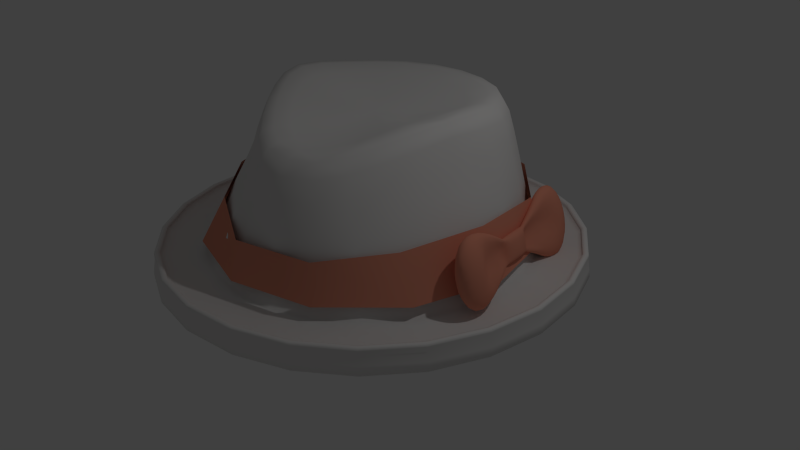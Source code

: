 # Source: hat.blend  (saved by Blender 2.67.0; exported with 4.5.12 LTS)
import bpy
from mathutils import Matrix  # noqa: F401  (used for matrix-valued properties, if any)

bpy.ops.wm.read_factory_settings(use_empty=True)
scene = bpy.context.scene
scene.name = 'Scene'

# ---- collections
col_collection_1 = bpy.data.collections.new('Collection 1'); scene.collection.children.link(col_collection_1)

# ---- materials (node trees are filled in below, after node groups)
mat_material_001 = bpy.data.materials.new('Material.001')
mat_material_001.alpha_threshold = 0.0
mat_material_001.use_transparent_shadow = False
mat_material_001.diffuse_color = (0.8, 0.7867, 0.7761, 1.0)
mat_material_001.roughness = 0.5
mat_material_001.specular_intensity = 0.0
mat_material_001.line_color = (0.0, 0.0, 0.0, 1.0)
mat_material_004 = bpy.data.materials.new('Material.004')
mat_material_004.alpha_threshold = 0.0
mat_material_004.use_transparent_shadow = False
mat_material_004.diffuse_color = (0.8, 0.3, 0.2, 1.0)
mat_material_004.roughness = 0.5
mat_material_004.specular_intensity = 0.0
mat_material_004.line_color = (0.0, 0.0, 0.0, 1.0)
mat_material_003 = bpy.data.materials.new('Material.003')
mat_material_003.alpha_threshold = 0.0
mat_material_003.use_transparent_shadow = False
mat_material_003.diffuse_color = (0.8, 0.3, 0.2, 1.0)
mat_material_003.roughness = 0.5
mat_material_003.specular_intensity = 0.0
mat_material_003.line_color = (0.0, 0.0, 0.0, 1.0)

# ---- material node trees

# ---- world
world_world = bpy.data.worlds.new('World'); scene.world = world_world
world_world.color = (0.05088, 0.05088, 0.05088)
world_world.use_sun_shadow = False
world_world.sun_shadow_jitter_overblur = 0.0
world_world.cycles.sampling_method = 'MANUAL'
world_world.cycles.sample_map_resolution = 256

# ---- cameras
cam_camera = bpy.data.cameras.new('Camera')
cam_camera.clip_end = 100.0
cam_camera.lens = 35.0
cam_camera.sensor_width = 32.0
cam_camera.sensor_height = 18.0
cam_camera.ortho_scale = 7.314
cam_camera.dof.focus_distance = 0.0
cam_camera.dof.aperture_fstop = 128.0

# ---- lights
light_lamp = bpy.data.lights.new('Lamp', 'POINT')
light_lamp.transmission_factor = 0.0
light_lamp.cutoff_distance = 30.0
light_lamp.energy = 100.0
light_lamp.shadow_buffer_clip_start = 1.001
light_lamp.shadow_soft_size = 0.1
light_lamp.shadow_maximum_resolution = 0.006
light_lamp.use_absolute_resolution = True
light_lamp.cycles.use_multiple_importance_sampling = False

# ---- meshes
me_cylinder = bpy.data.meshes.new('Cylinder')
me_cylinder.from_pydata([(1.267, 0.2604, -0.652), (1.294, 0.2651, -0.6781), (1.229, 0.2604, -0.3867), (1.262, 0.122, -0.4599), (1.191, 0.4952, -0.3005), (1.261, 0.4075, -0.4582), (1.263, 0.03731, -0.3256), (1.277, 0.1284, -0.3383), (1.312, 0.1348, -0.3628), (1.33, 0.1335, -0.5344), (1.345, 0.1331, -0.65), (1.298, 0.1244, -0.6284), (1.276, 0.122, -0.5586), (1.263, 0.1244, -0.3827), (1.299, 0.1331, -0.3293), (1.316, 0.1335, -0.4357), (1.347, 0.1348, -0.6085), (1.322, 0.1284, -0.6589), (1.293, 0.6666, -0.783), (1.283, 0.501, -0.7437), (1.176, 0.4901, -0.3709), (1.276, 0.5012, -0.6824), (1.177, 0.4872, -0.4818), (1.238, 0.4968, -0.5681), (1.22, 0.4968, -0.4464), (1.195, 0.4872, -0.6035), (1.228, 0.5012, -0.3499), (1.223, 0.4901, -0.7034), (1.219, 0.501, -0.2895), (1.256, 0.4952, -0.7547), (1.26, -0.1267, -0.4072), (1.37, 0.04929, -0.6549), (1.264, 0.03425, -0.4431), (1.332, 0.0451, -0.5341), (1.313, 0.0451, -0.4052), (1.283, 0.03425, -0.5719), (1.32, 0.04929, -0.3028), (1.313, 0.03731, -0.6777), (1.308, 0.04876, -0.2394), (1.347, 0.04262, -0.732), (1.279, 0.04262, -0.2511), (1.376, 0.04876, -0.7203), (1.231, 0.7905, -0.3926), (1.109, 0.6388, -0.4699), (1.247, 0.6626, -0.6021), (1.208, 0.6602, -0.4106), (1.137, 0.6388, -0.6661), (1.205, 0.6642, -0.2517), (1.183, 0.6435, -0.827), (1.176, 0.6609, -0.1599), (1.235, 0.6516, -0.9097), (1.132, 0.6516, -0.1777), (1.28, 0.6609, -0.8919), (1.107, 0.6435, -0.2912), (1.43, -0.2234, -0.3176), (1.402, -0.1023, -0.5417), (1.362, -0.1048, -0.3467), (1.289, -0.1267, -0.6068), (1.359, -0.1008, -0.185), (1.336, -0.122, -0.7706), (1.328, -0.1043, -0.09172), (1.389, -0.1138, -0.8548), (1.283, -0.1138, -0.1098), (1.434, -0.1043, -0.8367), (1.258, -0.122, -0.2253), (1.447, -0.09844, -0.7257), (1.188, 0.8956, -0.2022), (1.097, 0.7548, -0.7068), (1.198, 0.7897, -0.1877), (1.174, 0.7606, -0.9058), (1.145, 0.7821, -0.08089), (1.239, 0.7706, -1.008), (1.09, 0.7706, -0.1029), (1.273, 0.7821, -0.986), (1.06, 0.7606, -0.2432), (1.303, 0.7921, -0.8457), (1.062, 0.7548, -0.4642), (1.276, 0.7929, -0.6306), (1.372, -0.3394, -0.03328), (1.303, -0.2573, -0.6188), (1.399, -0.2239, -0.1206), (1.358, -0.2518, -0.81), (1.349, -0.2311, -0.01782), (1.419, -0.2422, -0.9081), (1.296, -0.2422, -0.03895), (1.472, -0.2311, -0.887), (1.267, -0.2518, -0.1737), (1.501, -0.2215, -0.7523), (1.27, -0.2573, -0.3859), (1.474, -0.221, -0.5459), (1.124, 0.9472, -0.255), (1.134, 0.865, -0.9035), (1.125, 0.8859, -0.103), (1.197, 0.8747, -1.003), (1.072, 0.8747, -0.1243), (1.25, 0.8859, -0.9813), (1.043, 0.865, -0.2605), (1.279, 0.8956, -0.8452), (1.045, 0.8594, -0.475), (1.277, 0.9012, -0.6307), (1.243, 0.9012, -0.3953), (1.079, 0.8594, -0.7103), (1.367, -0.4323, -0.1797), (1.439, -0.3499, -0.8753), (1.322, -0.3499, -0.05326), (1.489, -0.3394, -0.8553), (1.295, -0.359, -0.1807), (1.516, -0.3303, -0.7279), (1.297, -0.3642, -0.3814), (1.514, -0.3251, -0.5271), (1.483, -0.3251, -0.3069), (1.329, -0.3642, -0.6017), (1.431, -0.3303, -0.1261), (1.381, -0.359, -0.7825), (1.145, 0.9576, -0.559), (1.172, 0.9396, -0.8608), (1.088, 0.9396, -0.2693), (1.208, 0.9472, -0.8465), (1.069, 0.9331, -0.361), (1.228, 0.9537, -0.7548), (1.07, 0.9293, -0.5055), (1.226, 0.9575, -0.6103), (1.204, 0.9575, -0.4518), (1.093, 0.9293, -0.664), (1.166, 0.9537, -0.3218), (1.13, 0.9331, -0.794), (1.429, -0.4631, -0.4448), (1.478, -0.4253, -0.7154), (1.349, -0.4384, -0.2648), (1.496, -0.4193, -0.6303), (1.35, -0.4419, -0.3989), (1.495, -0.4158, -0.4962), (1.474, -0.4158, -0.3491), (1.371, -0.4419, -0.546), (1.439, -0.4193, -0.2283), (1.406, -0.4384, -0.6667), (1.4, -0.4253, -0.1663), (1.445, -0.4323, -0.7287), (1.28, 0.2576, -0.5802), (1.32, 0.2705, -0.6677), (1.338, 0.2752, -0.6236), (1.34, 0.278, -0.5414), (1.323, 0.278, -0.4269), (1.3, 0.2752, -0.3583), (1.273, 0.2705, -0.3354), (1.247, 0.2651, -0.3458), (1.264, 0.2576, -0.4657), (1.268, 0.4025, -0.6797), (1.222, 0.4025, -0.3616), (1.29, 0.4072, -0.6708), (1.209, 0.3984, -0.4056), (1.292, 0.4088, -0.6297), (1.208, 0.3961, -0.4822), (1.275, 0.4075, -0.5562), (1.222, 0.3961, -0.5802), (1.258, 0.4088, -0.3858), (1.243, 0.3984, -0.6495), (1.245, 0.4072, -0.3527), (1.265, 0.1552, -0.5693), (1.292, 0.2587, -0.6261), (1.288, 0.1578, -0.6406), (1.247, 0.3634, -0.6569), (1.28, 0.2625, -0.6665), (1.315, 0.1624, -0.6678), (1.274, 0.3679, -0.684), (1.308, 0.2678, -0.6805), (1.34, 0.1677, -0.6577), (1.354, 0.1716, -0.6143), (1.341, 0.2769, -0.5913), (1.351, 0.1734, -0.5342), (1.335, 0.1734, -0.4236), (1.317, 0.1716, -0.3539), (1.287, 0.2731, -0.3462), (1.293, 0.1677, -0.3284), (1.268, 0.1624, -0.3384), (1.237, 0.2625, -0.3663), (1.251, 0.1578, -0.3802), (1.21, 0.3634, -0.3969), (1.225, 0.2587, -0.4166), (1.249, 0.1552, -0.4587), (1.294, 0.3789, -0.4402), (1.218, 0.4196, -0.5805), (1.24, 0.4219, -0.6562), (1.265, 0.4259, -0.6937), (1.287, 0.4304, -0.685), (1.279, 0.4302, -0.6404), (1.247, 0.4261, -0.5611), (1.234, 0.4261, -0.4654), (1.243, 0.4302, -0.3851), (1.238, 0.4304, -0.34), (1.216, 0.4259, -0.3487), (1.204, 0.4219, -0.4008), (1.204, 0.4196, -0.4848), (1.233, 0.4048, -0.3506), (1.295, 0.4087, -0.6517), (1.213, 0.3958, -0.5318), (1.267, 0.4072, -0.5067), (1.259, 0.4081, -0.4162), (1.281, 0.1008, -0.5566), (1.303, 0.1031, -0.6345), (1.329, 0.1072, -0.6731), (1.351, 0.1118, -0.6642), (1.344, 0.1117, -0.6181), (1.312, 0.1077, -0.5363), (1.298, 0.1077, -0.438), (1.307, 0.1117, -0.3555), (1.301, 0.1118, -0.3093), (1.279, 0.1072, -0.3182), (1.266, 0.1031, -0.3719), (1.267, 0.1008, -0.4583), (1.268, 0.1217, -0.5098), (1.26, 0.1229, -0.4153), (1.269, 0.1262, -0.3582), (1.287, 0.1308, -0.3272), (1.309, 0.1347, -0.3421), (1.313, 0.1342, -0.3933), (1.322, 0.1332, -0.4845), (1.34, 0.1342, -0.5782), (1.35, 0.1347, -0.6308), (1.335, 0.1308, -0.6611), (1.31, 0.1262, -0.6469), (1.287, 0.1229, -0.6001), (1.164, 0.57, -0.6364), (1.202, 0.5738, -0.7681), (1.244, 0.5804, -0.8357), (1.281, 0.588, -0.8211), (1.281, 0.5905, -0.7363), (1.24, 0.5867, -0.5807), (1.214, 0.5861, -0.4214), (1.216, 0.5899, -0.2991), (1.196, 0.588, -0.2223), (1.159, 0.5804, -0.2369), (1.14, 0.5738, -0.3297), (1.141, 0.57, -0.4759), (1.204, 0.4981, -0.2868), (1.182, 0.4925, -0.329), (1.271, 0.4981, -0.7573), (1.287, 0.5025, -0.7174), (1.175, 0.4884, -0.4229), (1.257, 0.4988, -0.6341), (1.184, 0.4869, -0.5434), (1.224, 0.496, -0.5003), (1.223, 0.4988, -0.3988), (1.208, 0.4884, -0.6582), (1.229, 0.5025, -0.31), (1.24, 0.4925, -0.7365), (1.285, -0.05059, -0.5927), (1.325, -0.04656, -0.7318), (1.37, -0.03957, -0.8033), (1.408, -0.0315, -0.7879), (1.409, -0.02869, -0.6978), (1.368, -0.03226, -0.5338), (1.341, -0.03286, -0.3654), (1.341, -0.02929, -0.2356), (1.318, -0.0315, -0.155), (1.28, -0.03957, -0.1704), (1.259, -0.04656, -0.2685), (1.261, -0.05059, -0.4231), (1.261, 0.03542, -0.3807), (1.269, 0.03976, -0.2813), (1.351, 0.04697, -0.6035), (1.381, 0.05042, -0.6924), (1.272, 0.03384, -0.5083), (1.317, 0.04428, -0.4626), (1.315, 0.04697, -0.3544), (1.297, 0.03542, -0.6298), (1.319, 0.05042, -0.2609), (1.33, 0.03976, -0.7127), (1.292, 0.04569, -0.2366), (1.363, 0.04569, -0.7348), (1.115, 0.6988, -0.6903), (1.168, 0.7042, -0.8748), (1.248, 0.7134, -0.9695), (1.278, 0.7241, -0.9492), (1.303, 0.7328, -0.8202), (1.259, 0.7297, -0.6222), (1.21, 0.7261, -0.4042), (1.199, 0.7292, -0.2129), (1.159, 0.7241, -0.1101), (1.108, 0.7134, -0.1305), (1.08, 0.7042, -0.2606), (1.083, 0.6988, -0.4655), (1.292, 0.6647, -0.8471), (1.279, 0.6661, -0.7009), (1.105, 0.6406, -0.375), (1.12, 0.6382, -0.5692), (1.217, 0.6595, -0.5007), (1.208, 0.6625, -0.3286), (1.159, 0.6406, -0.7542), (1.196, 0.6641, -0.1916), (1.21, 0.6472, -0.8803), (1.152, 0.6563, -0.1557), (1.259, 0.6563, -0.9139), (1.116, 0.6472, -0.2237), (1.295, -0.1953, -0.6153), (1.347, -0.1901, -0.796), (1.405, -0.181, -0.8889), (1.455, -0.1705, -0.8689), (1.48, -0.162, -0.7426), (1.436, -0.1652, -0.5487), (1.388, -0.1689, -0.3353), (1.377, -0.1656, -0.1477), (1.338, -0.1705, -0.04687), (1.289, -0.181, -0.06685), (1.261, -0.1901, -0.1943), (1.264, -0.1953, -0.395), (1.272, -0.1274, -0.5082), (1.256, -0.1249, -0.3106), (1.372, -0.1054, -0.4385), (1.433, -0.09887, -0.6422), (1.361, -0.1025, -0.2632), (1.311, -0.1249, -0.6965), (1.349, -0.101, -0.1239), (1.363, -0.1182, -0.8249), (1.304, -0.109, -0.0874), (1.413, -0.109, -0.8591), (1.268, -0.1182, -0.1566), (1.447, -0.1004, -0.791), (1.085, 0.808, -0.714), (1.163, 0.8139, -0.9166), (1.209, 0.8241, -1.021), (1.264, 0.8358, -0.9982), (1.295, 0.846, -0.8554), (1.286, 0.8506, -0.6319), (1.248, 0.85, -0.3862), (1.196, 0.8454, -0.1821), (1.133, 0.8358, -0.07695), (1.078, 0.8241, -0.09934), (1.047, 0.8139, -0.2422), (1.05, 0.808, -0.4671), (1.248, 0.7905, -0.5119), (1.217, 0.7908, -0.2816), (1.076, 0.7541, -0.587), (1.123, 0.7571, -0.8157), (1.174, 0.7869, -0.1183), (1.207, 0.7652, -0.9717), (1.115, 0.7764, -0.07564), (1.248, 0.7764, -1.013), (1.071, 0.7652, -0.1597), (1.292, 0.7875, -0.9292), (1.057, 0.7571, -0.3469), (1.3, 0.7944, -0.7435), (1.313, -0.3135, -0.6151), (1.369, -0.3079, -0.8072), (1.431, -0.2982, -0.9058), (1.484, -0.2871, -0.8846), (1.513, -0.2775, -0.7492), (1.504, -0.2731, -0.5374), (1.468, -0.2738, -0.3045), (1.419, -0.2781, -0.1109), (1.36, -0.2871, -0.01111), (1.307, -0.2982, -0.03234), (1.278, -0.3079, -0.1677), (1.28, -0.3135, -0.3811), (1.417, -0.223, -0.2109), (1.446, -0.2234, -0.4321), (1.328, -0.2552, -0.7234), (1.283, -0.2581, -0.5038), (1.377, -0.2266, -0.05383), (1.389, -0.2474, -0.8733), (1.32, -0.2367, -0.01278), (1.448, -0.2367, -0.9132), (1.278, -0.2474, -0.09351), (1.49, -0.226, -0.8324), (1.264, -0.2552, -0.2732), (1.498, -0.2194, -0.6542), (1.081, 0.9022, -0.6942), (1.129, 0.9071, -0.8636), (1.184, 0.9156, -0.9506), (1.231, 0.9254, -0.9319), (1.256, 0.9339, -0.8125), (1.254, 0.9388, -0.6243), (1.225, 0.9388, -0.4179), (1.176, 0.9339, -0.2485), (1.121, 0.9254, -0.1615), (1.075, 0.9156, -0.1802), (1.049, 0.9071, -0.2996), (1.051, 0.9022, -0.4878), (1.217, 0.8991, -0.2896), (1.156, 0.8912, -0.1382), (1.104, 0.8616, -0.816), (1.166, 0.8695, -0.9674), (1.096, 0.8803, -0.09789), (1.225, 0.8803, -1.008), (1.054, 0.8695, -0.1795), (1.268, 0.8912, -0.9262), (1.04, 0.8616, -0.3611), (1.282, 0.8991, -0.7446), (1.058, 0.8587, -0.5941), (1.263, 0.902, -0.5116), (1.348, -0.4077, -0.5786), (1.393, -0.4031, -0.7357), (1.444, -0.3952, -0.8163), (1.487, -0.3861, -0.799), (1.511, -0.3783, -0.6883), (1.509, -0.3737, -0.5139), (1.482, -0.3737, -0.3225), (1.437, -0.3783, -0.1655), (1.386, -0.3861, -0.08484), (1.343, -0.3952, -0.1022), (1.319, -0.4031, -0.2129), (1.321, -0.4077, -0.3873), (1.345, -0.3447, -0.02851), (1.401, -0.3345, -0.06625), (1.466, -0.3447, -0.8801), (1.41, -0.3548, -0.8423), (1.305, -0.3548, -0.1049), (1.506, -0.3345, -0.8037), (1.292, -0.3622, -0.2748), (1.519, -0.3271, -0.6337), (1.31, -0.3649, -0.4929), (1.502, -0.3244, -0.4157), (1.458, -0.3271, -0.208), (1.353, -0.3622, -0.7006), (1.115, 0.9461, -0.6191), (1.136, 0.9482, -0.6931), (1.16, 0.9519, -0.7311), (1.18, 0.9562, -0.7229), (1.191, 0.9599, -0.6707), (1.19, 0.9621, -0.5886), (1.178, 0.9621, -0.4984), (1.156, 0.9599, -0.4244), (1.132, 0.9562, -0.3865), (1.112, 0.9519, -0.3946), (1.101, 0.9482, -0.4468), (1.102, 0.9461, -0.5289), (1.145, 0.9507, -0.2787), (1.105, 0.9434, -0.2515), (1.151, 0.9361, -0.8371), (1.192, 0.9434, -0.8643), (1.076, 0.9361, -0.3065), (1.22, 0.9507, -0.8093), (1.067, 0.9308, -0.4288), (1.23, 0.956, -0.687), (1.079, 0.9288, -0.5857), (1.217, 0.958, -0.5301), (1.186, 0.956, -0.3806), (1.11, 0.9308, -0.7351), (1.398, -0.462, -0.5019), (1.418, -0.46, -0.5712), (1.44, -0.4565, -0.6068), (1.459, -0.4525, -0.5991), (1.47, -0.449, -0.5503), (1.469, -0.447, -0.4734), (1.457, -0.447, -0.389), (1.437, -0.449, -0.3197), (1.415, -0.4525, -0.2841), (1.396, -0.4565, -0.2918), (1.385, -0.46, -0.3406), (1.386, -0.462, -0.4175), (1.355, -0.4356, -0.2141), (1.382, -0.4288, -0.1631), (1.489, -0.4221, -0.6809), (1.463, -0.4288, -0.7319), (1.347, -0.4406, -0.3277), (1.498, -0.4171, -0.5674), (1.358, -0.4424, -0.4733), (1.487, -0.4153, -0.4217), (1.458, -0.4171, -0.283), (1.387, -0.4406, -0.612), (1.42, -0.4221, -0.1883), (1.425, -0.4356, -0.7067), (1.261, 0.3608, -0.5857), (1.27, 0.2573, -0.5236), (1.299, 0.3732, -0.674), (1.33, 0.2731, -0.6464), (1.313, 0.3771, -0.6307), (1.31, 0.3789, -0.5507), (1.333, 0.2783, -0.4835), (1.312, 0.2769, -0.3818), (1.276, 0.3771, -0.3707), (1.252, 0.3732, -0.3452), (1.259, 0.2678, -0.3329), (1.227, 0.3679, -0.3553), (1.245, 0.3608, -0.4753), (1.255, 0.4003, -0.6678), (1.28, 0.4048, -0.6818), (1.214, 0.4003, -0.3814), (1.206, 0.397, -0.4379), (1.285, 0.4081, -0.5996), (1.232, 0.397, -0.6214), (1.254, 0.4087, -0.3653), (1.256, 0.1549, -0.5147), (1.277, 0.1562, -0.6141), (1.272, 0.3618, -0.6305), (1.301, 0.1599, -0.6561), (1.26, 0.3655, -0.6723), (1.329, 0.165, -0.6702), (1.287, 0.3706, -0.6864), (1.349, 0.17, -0.637), (1.355, 0.1727, -0.5825), (1.313, 0.3782, -0.5989), (1.344, 0.1736, -0.4782), (1.326, 0.1727, -0.3792), (1.306, 0.17, -0.3397), (1.265, 0.3755, -0.3565), (1.28, 0.165, -0.326), (1.259, 0.1599, -0.3588), (1.218, 0.3655, -0.3756), (1.248, 0.1562, -0.4107), (1.207, 0.3618, -0.4274), (1.251, 0.3604, -0.5312), (1.307, 0.3755, -0.6532), (1.303, 0.3791, -0.4948), (1.285, 0.3782, -0.3959), (1.239, 0.3706, -0.3428), (1.21, 0.4193, -0.5332), (1.228, 0.4205, -0.6227), (1.252, 0.4237, -0.6801), (1.277, 0.4281, -0.6958), (1.289, 0.4315, -0.6653), (1.263, 0.4279, -0.6069), (1.236, 0.4253, -0.5112), (1.237, 0.4279, -0.4235), (1.245, 0.4315, -0.3555), (1.226, 0.4281, -0.3379), (1.208, 0.4237, -0.3703), (1.202, 0.4205, -0.4393), (1.272, 0.1005, -0.5081), (1.291, 0.1017, -0.6), (1.316, 0.105, -0.6591), (1.341, 0.1095, -0.6753), (1.354, 0.113, -0.6439), (1.328, 0.1095, -0.5834), (1.301, 0.1069, -0.4851), (1.301, 0.1095, -0.3949), (1.309, 0.113, -0.3252), (1.289, 0.1095, -0.3072), (1.271, 0.105, -0.3405), (1.264, 0.1017, -0.4115), (1.15, 0.5695, -0.5571), (1.182, 0.5714, -0.7084), (1.223, 0.5768, -0.8117), (1.264, 0.5842, -0.8391), (1.288, 0.5906, -0.7855), (1.263, 0.5888, -0.6693), (1.22, 0.5853, -0.4911), (1.215, 0.5879, -0.3609), (1.211, 0.5904, -0.2486), (1.176, 0.5842, -0.2189), (1.147, 0.5768, -0.2745), (1.138, 0.5714, -0.3983), (1.27, -0.05113, -0.5089), (1.303, -0.04904, -0.6688), (1.347, -0.04333, -0.7779), (1.39, -0.03553, -0.807), (1.416, -0.02878, -0.7502), (1.392, -0.0302, -0.6269), (1.348, -0.03358, -0.4396), (1.341, -0.0311, -0.3008), (1.335, -0.02893, -0.1827), (1.297, -0.03553, -0.1513), (1.267, -0.04333, -0.2101), (1.257, -0.04904, -0.341), (1.095, 0.6981, -0.5792), (1.139, 0.7009, -0.7913), (1.218, 0.7084, -0.9359), (1.255, 0.7188, -0.9744), (1.295, 0.729, -0.8968), (1.294, 0.7337, -0.7264), (1.223, 0.7256, -0.513), (1.207, 0.7283, -0.3021), (1.184, 0.7281, -0.1458), (1.131, 0.7188, -0.1052), (1.091, 0.7084, -0.1832), (1.078, 0.7009, -0.3567), (1.276, -0.196, -0.5065), (1.319, -0.1933, -0.7142), (1.376, -0.1859, -0.8559), (1.432, -0.1757, -0.8936), (1.471, -0.1658, -0.8176), (1.471, -0.1612, -0.6507), (1.4, -0.1694, -0.4418), (1.385, -0.1666, -0.2353), (1.363, -0.1667, -0.08185), (1.311, -0.1757, -0.04211), (1.272, -0.1859, -0.1185), (1.259, -0.1933, -0.2884), (1.063, 0.8072, -0.5921), (1.112, 0.8103, -0.8248), (1.196, 0.8186, -0.9836), (1.239, 0.8299, -1.026), (1.283, 0.8413, -0.9404), (1.296, 0.8493, -0.7502), (1.269, 0.8506, -0.508), (1.224, 0.8484, -0.2748), (1.165, 0.8411, -0.1142), (1.103, 0.8299, -0.07161), (1.059, 0.8186, -0.1572), (1.044, 0.8103, -0.3477), (1.293, -0.3142, -0.4995), (1.339, -0.3113, -0.7202), (1.4, -0.3034, -0.8708), (1.459, -0.2927, -0.9109), (1.502, -0.2819, -0.8298), (1.514, -0.2743, -0.6495), (1.487, -0.2732, -0.4199), (1.446, -0.2752, -0.1988), (1.39, -0.2821, -0.04643), (1.331, -0.2927, -0.006046), (1.289, -0.3034, -0.08718), (1.275, -0.3113, -0.2678), (1.063, 0.9015, -0.5922), (1.103, 0.9041, -0.7869), (1.157, 0.911, -0.9197), (1.209, 0.9205, -0.9551), (1.247, 0.93, -0.8835), (1.259, 0.9369, -0.7242), (1.243, 0.9395, -0.5199), (1.202, 0.9369, -0.3252), (1.149, 0.93, -0.1924), (1.096, 0.9205, -0.157), (1.059, 0.911, -0.2286), (1.047, 0.9041, -0.3879), (1.331, -0.4083, -0.4841), (1.369, -0.4059, -0.6646), (1.419, -0.3995, -0.7877), (1.467, -0.3907, -0.8205), (1.502, -0.3819, -0.7541), (1.513, -0.3754, -0.6065), (1.498, -0.3731, -0.417), (1.461, -0.3754, -0.2366), (1.411, -0.3819, -0.1135), (1.362, -0.3907, -0.0807), (1.328, -0.3995, -0.147), (1.316, -0.4059, -0.2947), (1.097, 0.9408, -0.5785), (1.119, 0.9422, -0.6858), (1.149, 0.9461, -0.759), (1.178, 0.9513, -0.7785), (1.199, 0.9565, -0.7391), (1.205, 0.9604, -0.6512), (1.196, 0.9618, -0.5386), (1.174, 0.9604, -0.4313), (1.144, 0.9565, -0.3581), (1.115, 0.9513, -0.3386), (1.095, 0.9461, -0.378), (1.088, 0.9422, -0.4658), (1.38, -0.4576, -0.4646), (1.401, -0.4563, -0.5648), (1.428, -0.4527, -0.6332), (1.455, -0.4479, -0.6514), (1.475, -0.443, -0.6145), (1.481, -0.4394, -0.5325), (1.473, -0.4381, -0.4274), (1.452, -0.4394, -0.3272), (1.424, -0.443, -0.2588), (1.397, -0.4479, -0.2406), (1.378, -0.4527, -0.2774), (1.372, -0.4563, -0.3594), (-1.204, 0.6964, -0.7723), (-1.391, -3.532e-05, -0.7723), (-1.204, -0.6934, -0.7723), (-0.6943, -1.203, -0.7723), (1.208, 0.6964, -0.7723), (0.6981, 1.206, -0.7723), (0.001745, 1.393, -0.7723), (-0.6947, 1.206, -0.7723), (1.117, 0.656, -0.1366), (0.6574, 1.136, -0.1366), (0.001385, 1.312, -0.1366), (-0.6546, 1.136, -0.1366), (-1.135, 0.656, -0.1366), (-1.286, 0.04573, -0.08119), (-1.076, -0.5316, -0.1385), (-0.5973, -1.017, -0.1635), (0.006126, -1.32, -0.2463), (0.6498, -1.152, -0.2464), (1.03, -0.6537, -0.1835), (1.209, -1.872e-05, -0.1119), (0.001746, -1.393, -0.7754), (0.6981, -1.206, -0.7752), (1.205, -0.6964, -0.7723), (1.392, -3.481e-05, -0.7723), (0.9944, -0.3077, 0.2069), (0.7588, -0.8555, 0.1041), (0.3084, -1.173, 0.05657), (-0.2606, -1.07, 0.1196), (-0.7553, -0.6594, 0.2018), (-1.09, -0.1793, 0.2652), (-1.135, 0.3447, 0.2666), (-0.8443, 0.8455, 0.2239), (0.3969, -1.478, -1.223), (1.479, -0.3961, -0.9751), (-1.081, 1.082, -1.223), (-1.477, -0.3959, -0.9751), (1.083, 1.082, -0.9751), (1.083, -1.082, -1.223), (-1.477, 0.3959, -1.223), (-0.3952, -1.478, -0.9751), (1.479, -0.3962, -1.223), (-1.477, -0.396, -1.223), (0.4597, 1.716, -1.227), (0.4597, -1.716, -1.227), (-1.256, 1.256, -1.227), (0.459, 1.713, -0.8947), (0.459, -1.713, -0.8947), (-1.254, 1.254, -0.8948), (1.256, -1.256, -1.227), (-1.715, 0.4595, -1.227), (1.222, 1.222, -0.9011), (-0.4472, -1.669, -0.9012), (-0.4472, 1.669, -0.9012), (1.716, -0.4599, -1.227), (0.3969, -1.478, -0.9751), (-0.3952, -1.478, -1.223), (-1.081, -1.082, -0.9751), (-1.081, -1.082, -1.223), (1.479, 0.3961, -0.9751), (1.479, 0.3962, -1.223), (-1.477, 0.3959, -0.9751), (1.083, -1.082, -0.9751), (-0.4623, 1.725, -1.082), (-1.725, 0.4622, -1.082), (-1.263, -1.263, -1.082), (0.4624, -1.726, -1.082), (1.726, -0.4624, -1.082), (1.263, 1.263, -1.082), (0.4623, 1.725, -1.082), (-1.263, 1.263, -1.082), (-1.725, -0.4622, -1.082), (-0.4623, -1.725, -1.082), (1.263, -1.263, -1.082), (1.726, 0.4624, -1.082), (1.254, -1.254, -0.8947), (-1.712, 0.4588, -0.8948), (-0.4597, 1.715, -1.227), (-0.4597, -1.715, -1.227), (1.256, 1.256, -1.227), (0.4473, 1.669, -0.9012), (0.4473, -1.669, -0.9012), (-1.256, -1.256, -1.227), (1.716, 0.4599, -1.227), (-1.222, 1.222, -0.9012), (1.713, -0.4591, -0.8947), (-1.715, -0.4595, -1.227), (1.235, 1.235, -0.856), (-0.4521, -1.687, -0.856), (-0.4521, 1.687, -0.856), (0.4521, 1.687, -0.856), (0.4521, -1.687, -0.856), (-1.235, 1.235, -0.8561), (-1.235, -1.235, -0.8561), (1.688, 0.4523, -0.856), (-1.687, -0.4519, -0.8561), (1.688, -0.4523, -0.856), (-1.687, 0.4519, -0.8561), (1.235, -1.235, -0.856), (-1.222, -1.222, -0.9012), (1.67, 0.4475, -0.9011), (-0.4589, 1.713, -0.8947), (-0.4589, -1.713, -0.8947), (1.254, 1.254, -0.8947), (-1.668, -0.4471, -0.9012), (1.67, -0.4475, -0.9011), (-1.254, -1.254, -0.8948), (1.713, 0.4591, -0.8947), (-1.668, 0.447, -0.9012), (1.222, -1.222, -0.9011), (-1.712, -0.4588, -0.8948), (1.272, -0.3406, -0.8811), (0.9316, -0.9305, -0.8818), (0.3423, -1.271, -0.8825), (-0.3388, -1.271, -0.8818), (-0.9287, -0.929, -0.8811), (-1.269, -0.3399, -0.8811), (-1.269, 0.3405, -0.8811), (0.8479, -0.2852, 0.8232), (0.7571, 0.7831, 0.8506), (0.2874, 1.07, 0.8472), (0.8306, 0.8455, 0.224), (0.6536, -0.7866, 0.6673), (0.9348, 0.2867, 0.8815), (0.3106, 1.155, 0.2239), (-0.8381, 0.2258, 1.133), (-0.7862, -0.1577, 1.133), (-0.6348, 0.6438, 1.074), (0.3895, -0.3852, 0.8763), (-0.09598, 0.5275, 0.9522), (0.1897, -0.5483, 0.8274), (-0.06101, -0.5347, 0.8775), (0.1867, 0.5275, 0.9486), (-0.2852, -0.3557, 0.9435), (0.4303, 0.3862, 0.952), (-0.4454, -0.1477, 0.9907), (0.5349, 0.1413, 0.9745), (-0.4691, 0.1147, 0.9907), (0.4942, -0.1413, 0.957), (-0.3408, 0.3819, 0.9552), (0.07139, -0.01715, 0.8873), (1.06, 0.3095, 0.243), (-0.3083, 1.155, 0.2239), (0.3969, 1.478, -1.223), (-0.2859, 1.07, 0.8497), (-0.3952, 1.478, -0.9751), (0.3969, 1.478, -0.9751), (-1.081, 1.082, -0.9751), (-0.3952, 1.478, -1.223), (1.083, 1.082, -1.223), (1.272, 0.3405, -0.8811), (-0.9288, 0.9305, -0.8811), (-0.7823, 0.783, 0.8513), (-0.6616, -0.5443, 0.8161), (0.2775, -1.07, 0.5973), (-0.9736, -0.1344, 0.9133), (-0.2191, -0.9469, 0.6905), (0.3423, 1.271, -0.8811), (0.9322, 0.9305, -0.8811), (-0.3389, 1.271, -0.8811), (0.5468, -0.6438, 0.8956), (-0.224, 0.8854, 1.069), (0.2416, -0.8819, 0.8188), (-0.1639, -0.7984, 0.9137), (0.2505, 0.8854, 1.063), (-0.5287, -0.4738, 1.042), (0.6409, 0.6482, 1.067), (0.7839, 0.2372, 1.099), (-1.034, 0.3181, 0.9143), (0.7046, -0.2371, 1.048), (1.183, -0.3302, -0.4499), (0.8763, -0.9066, -0.4835), (0.3315, -1.24, -0.4996), (-0.3139, -1.206, -0.4787), (-0.8736, -0.8424, -0.4516), (-1.212, -0.2884, -0.4314), (-1.227, 0.3419, -0.431), (-0.902, 0.9035, -0.4445), (0.9, 0.9035, -0.4445), (0.3322, 1.234, -0.4445), (1.205, 0.3307, -0.4385), (-0.3292, 1.234, -0.4445), (0.299, 1.112, 0.5585), (0.9699, 0.9684, -0.9674), (0.7937, 0.8144, 0.5594), (1.324, 0.3544, -0.9674), (0.9905, 0.2981, 0.5849), (1.317, -3.398e-05, -0.8811), (1.324, -0.3545, -0.9674), (0.9074, -0.296, 0.5367), (1.141, -0.6584, -0.8812), (0.9697, -0.9684, -0.9676), (0.701, -0.8246, 0.4021), (0.6599, -1.14, -0.8823), (0.3559, -1.323, -0.9677), (0.2945, -1.129, 0.3405), (0.00173, -1.317, -0.8824), (-0.3529, -1.323, -0.9676), (-0.236, -1.003, 0.4224), (-0.6565, -1.139, -0.8813), (-0.9668, -0.9679, -0.9674), (-0.7002, -0.5817, 0.5302), (-1.139, -0.6571, -0.8811), (-1.321, -0.3543, -0.9674), (-1.028, -0.1389, 0.6136), (-1.315, 0.0001529, -0.8811), (-1.321, 0.3544, -0.9674), (-1.085, 0.3388, 0.6151), (-1.139, 0.6583, -0.8811), (-0.8134, 0.8143, 0.5596), (-0.2971, 1.112, 0.5592), (1.273, 0.3405, -1.22), (1.273, -0.3406, -1.22), (0.9322, -0.9305, -1.22), (0.3423, -1.271, -1.22), (-0.3389, -1.271, -1.22), (-0.9288, -0.9305, -1.22), (-1.269, -0.3406, -1.22), (-1.269, 0.3405, -1.22), (-0.9288, 0.9305, -1.22), (0.7664, 1.326, -0.9751), (1.327, 0.7657, -0.9751), (0.7665, -1.326, -1.223), (-1.325, 0.7654, -1.223), (0.0008249, -1.531, -0.9751), (-0.7646, -1.326, -0.9751), (1.327, -0.7658, -1.223), (1.532, -2.178e-05, -1.223), (-1.53, -2.236e-05, -1.223), (-1.325, -0.7654, -1.223), (0.4368, 1.629, -0.9408), (1.193, 1.193, -0.9408), (1.63, 0.4367, -0.9407), (1.63, -0.4367, -0.9407), (1.193, -1.193, -0.9408), (0.4368, -1.629, -0.9408), (-0.4363, -1.629, -0.9408), (-1.192, -1.192, -0.9408), (-1.628, -0.4364, -0.9408), (-1.628, 0.4363, -0.9408), (-1.192, 1.192, -0.9408), (-0.4363, 1.629, -0.9408), (0.4399, 1.641, -1.225), (1.202, 1.202, -1.225), (1.642, 0.4399, -1.225), (1.642, -0.4399, -1.225), (1.202, -1.202, -1.225), (0.4399, -1.641, -1.225), (-0.4395, -1.641, -1.225), (-1.201, -1.201, -1.225), (-1.64, -0.4396, -1.225), (-1.64, 0.4395, -1.225), (-1.201, 1.201, -1.225), (-0.4395, 1.641, -1.225), (-0.8644, -1.497, -0.9012), (0.8888, -1.539, -1.227), (-1.539, 0.8883, -1.227), (-1.776, -7.741e-06, -1.227), (0.8873, -1.537, -0.8947), (-1.536, 0.887, -0.8948), (-1.774, -2.898e-06, -0.8948), (-4.604e-05, 1.729, -0.9012), (0.8647, 1.498, -0.9011), (0.8647, -1.498, -0.9011), (1.54, -0.889, -1.227), (1.778, -7.153e-06, -1.227), (-1.53, -2.234e-05, -0.9751), (-1.325, -0.7653, -0.9751), (-0.7647, 1.326, -1.223), (1.327, -0.7657, -0.9751), (1.532, -2.176e-05, -0.975), (0.0008247, -1.531, -1.223), (-1.325, 0.7653, -0.9751), (0.7664, -1.326, -0.9751), (-0.7647, -1.326, -1.223), (1.327, 0.7658, -1.223), (0.4587, 1.712, -0.9623), (1.253, 1.253, -0.9623), (1.712, 0.4588, -0.9623), (1.712, -0.4588, -0.9623), (1.253, -1.253, -0.9623), (0.4587, -1.712, -0.9623), (-0.4587, -1.712, -0.9623), (-1.253, -1.253, -0.9623), (-1.712, -0.4586, -0.9623), (-1.712, 0.4586, -0.9623), (-1.253, 1.253, -0.9623), (-0.4587, 1.712, -0.9623), (0.4645, 1.733, -1.191), (1.269, 1.269, -1.191), (1.734, 0.4646, -1.191), (1.734, -0.4646, -1.191), (1.269, -1.269, -1.191), (0.4645, -1.733, -1.191), (-0.4644, -1.733, -1.191), (-1.269, -1.269, -1.191), (-1.733, -0.4643, -1.191), (-1.733, 0.4643, -1.191), (-1.269, 1.268, -1.191), (-0.4644, 1.733, -1.191), (-3.725e-08, 1.787, -1.082), (-0.8935, 1.548, -1.082), (-1.547, 0.8934, -1.082), (-1.787, -3.822e-06, -1.082), (-1.547, -0.8934, -1.082), (-0.8935, -1.548, -1.082), (3.651e-07, -1.787, -1.082), (0.8938, -1.548, -1.082), (1.548, -0.8939, -1.082), (1.788, -3.166e-06, -1.082), (1.548, 0.8939, -1.082), (0.8938, 1.548, -1.082), (-4.564e-05, -1.729, -0.9012), (-0.8885, 1.539, -1.227), (-3.226e-05, -1.777, -1.227), (-3.267e-05, 1.777, -1.227), (0.8888, 1.539, -1.227), (-1.497, 0.8642, -0.9012), (-0.8644, 1.497, -0.9012), (-0.8885, -1.539, -1.227), (1.54, 0.889, -1.227), (1.537, -0.8874, -0.8947), (1.775, -2.235e-06, -0.8947), (-1.539, -0.8883, -1.227), (0.4464, 1.666, -0.8687), (1.22, 1.22, -0.8687), (1.667, 0.4466, -0.8687), (1.667, -0.4466, -0.8687), (1.22, -1.22, -0.8687), (0.4464, -1.666, -0.8687), (-0.4464, -1.666, -0.8688), (-1.219, -1.219, -0.8688), (-1.665, -0.4462, -0.8688), (-1.665, 0.4462, -0.8688), (-1.219, 1.219, -0.8688), (-0.4464, 1.666, -0.8688), (-0.8738, -1.513, -0.8561), (-1.438e-05, 1.748, -0.856), (0.8741, 1.514, -0.856), (0.8741, -1.514, -0.856), (-1.398e-05, -1.748, -0.856), (-1.513, 0.8736, -0.8561), (-0.8738, 1.513, -0.8561), (0.4584, 1.711, -0.8643), (1.252, 1.252, -0.8642), (1.711, 0.4585, -0.8642), (1.711, -0.4585, -0.8642), (1.252, -1.252, -0.8642), (0.4584, -1.711, -0.8643), (-0.4583, -1.71, -0.8643), (-1.252, -1.252, -0.8643), (-1.71, -0.4582, -0.8643), (-1.71, 0.4582, -0.8643), (-1.252, 1.252, -0.8643), (-0.4583, 1.71, -0.8643), (1.514, 0.8742, -0.856), (-1.513, -0.8736, -0.8561), (1.748, -4.984e-06, -0.856), (-1.747, -5.603e-06, -0.8561), (1.514, -0.8742, -0.856), (1.498, 0.8649, -0.9011), (-0.887, 1.536, -0.8947), (6.303e-06, -1.774, -0.8947), (5.901e-06, 1.774, -0.8947), (0.8873, 1.537, -0.8947), (-1.497, -0.8642, -0.9012), (1.73, -8.322e-06, -0.9011), (-0.887, -1.536, -0.8947), (1.537, 0.8873, -0.8947), (-1.728, -8.896e-06, -0.9012), (1.498, -0.8649, -0.9011), (-1.536, -0.887, -0.8948), (1.054, 0.0004482, 0.2435), (0.8929, -0.5984, 0.1536), (0.5709, -1.055, 0.0684), (0.01617, -1.186, 0.07239), (-0.5188, -0.8773, 0.1716), (-0.9517, -0.4242, 0.2273), (-1.155, 0.0766, 0.2876), (-1.03, 0.607, 0.2346), (-0.597, 1.036, 0.2239), (1.249, -0.338, -0.7105), (0.9174, -0.9245, -0.7198), (0.3396, -1.263, -0.7247), (-0.3325, -1.254, -0.7186), (-0.9149, -0.9066, -0.7109), (-1.255, -0.3266, -0.7058), (-1.259, 0.3409, -0.7057), (-0.9221, 0.9237, -0.7091), (0.2723, 1.002, 1.034), (0.7098, 0.7337, 1.039), (0.8728, 0.2686, 1.073), (0.7892, -0.268, 1.012), (0.6058, -0.7301, 0.8488), (0.0007287, 1.108, 0.8485), (-1.04, 0.0774, 0.9452), (-0.4464, -0.7512, 0.7677), (0.5032, -0.9655, 0.614), (0.8917, 0.0002831, 0.8831), (0.7586, -0.5532, 0.742), (0.5481, 0.9597, 0.8473), (0.893, 0.5541, 0.8607), (-0.3529, 1.323, -0.9674), (0.3423, 1.271, -1.22), (0.001707, 1.317, -0.8811), (0.3398, 1.262, -0.7091), (0.9241, 0.9237, -0.7091), (0.001152, 1.196, 0.2239), (0.3559, 1.323, -0.9674), (-0.7298, 0.7325, 1.042), (-0.84, 0.009896, 1.162), (0.2219, 0.7251, 1.009), (0.5484, 0.5308, 1.012), (0.6704, 0.1943, 1.04), (0.6032, -0.1943, 1.006), (0.4753, -0.5285, 0.8806), (0.2199, -0.738, 0.8101), (-0.1171, -0.6832, 0.8908), (-0.4166, -0.4176, 0.9982), (-0.6325, -0.1601, 1.07), (-0.6735, 0.1659, 1.07), (-0.5032, 0.5244, 1.02), (-0.1667, 0.7251, 1.016), (-0.4453, 0.7932, 1.072), (0.03193, -0.8952, 0.8424), (-0.681, -0.3085, 1.082), (-0.9014, -0.147, 1.106), (-0.7724, 0.4503, 1.089), (0.1386, 0.2832, 0.901), (0.2751, 0.2062, 0.9047), (0.3457, 0.07275, 0.9182), (0.332, -0.08133, 0.9137), (0.2636, -0.2145, 0.8796), (0.1429, -0.3092, 0.8575), (0.00246, -0.3228, 0.8758), (-0.1255, -0.2386, 0.8994), (-0.2142, -0.1052, 0.9215), (-0.2219, 0.05824, 0.9215), (-0.1489, 0.2051, 0.9026), (-0.01545, 0.2832, 0.9019), (0.4465, -0.273, 0.9195), (0.3088, -0.4772, 0.841), (-0.2279, 0.4722, 0.9538), (0.04537, 0.5464, 0.9504), (0.05794, -0.5752, 0.8385), (0.534, -9.239e-08, 0.9544), (-0.1733, -0.4529, 0.9206), (0.3183, 0.4732, 0.9485), (-0.381, -0.2512, 0.9617), (0.5075, 0.2732, 0.9603), (-0.4756, -0.03065, 1.008), (-0.4246, 0.2612, 0.9647), (-0.9595, 0.2809, 1.106), (-0.5533, 0.9597, 0.8507), (1.142, 0.6583, -0.8811), (-0.9668, 0.9683, -0.9674), (-0.6566, 1.14, -0.8811), (0.9322, 0.9305, -1.22), (-0.3389, 1.271, -1.22), (-0.7646, 1.326, -0.9751), (0.0008245, 1.531, -0.9751), (0.0008243, 1.531, -1.223), (0.7665, 1.326, -1.223), (0.5953, 1.036, 0.2239), (0.9933, 0.5982, 0.2288), (1.255, 0.3381, -0.7076), (-0.3365, 1.262, -0.7091), (0.2593, -0.9893, 0.7742), (-0.1988, -0.8848, 0.8717), (-0.6131, -0.5181, 1.005), (-0.2648, 1.002, 1.039), (-0.9501, 0.5618, 0.8674), (-0.8442, -0.3356, 0.8573), (0.02173, -1.073, 0.6213), (0.6601, 1.14, -0.8811), (0.6306, -0.4573, 0.9721), (0.4262, -0.7881, 0.8381), (0.01323, 0.9172, 1.066), (-0.3496, -0.6413, 0.9934), (0.4667, 0.7943, 1.062), (0.7706, 3.338e-05, 1.059), (0.7532, 0.4586, 1.079), (1.233, 0.0001191, -0.4383), (1.061, -0.6393, -0.4671), (0.6316, -1.113, -0.4956), (0.006331, -1.275, -0.4944), (-0.6127, -1.055, -0.4614), (-1.079, -0.5822, -0.4435), (-1.264, 0.02455, -0.4243), (-1.104, 0.642, -0.4412), (-0.6377, 1.107, -0.4445), (0.001531, 1.278, -0.4445), (0.6395, 1.107, -0.4445), (1.095, 0.6392, -0.443), (1.092, -0.3193, -0.133), (0.8196, -0.882, -0.2), (0.3204, -1.208, -0.2312), (-0.2882, -1.141, -0.19), (-0.8165, -0.7541, -0.1363), (-1.153, -0.2357, -0.09526), (-1.182, 0.3432, -0.09435), (-0.8741, 0.8755, -0.122), (0.8665, 0.8755, -0.122), (0.3218, 1.196, -0.122), (1.135, 0.3204, -0.1096), (-0.3191, 1.196, -0.122), (0.0009449, 1.152, 0.5589), (0.6867, 1.187, -0.9674), (0.5717, 0.998, 0.5586), (1.188, 0.6852, -0.9674), (0.9412, 0.5762, 0.5664), (1.372, -3.093e-05, -0.9674), (0.9184, -1.774e-07, 0.6502), (1.188, -0.6852, -0.9674), (0.8142, -0.5762, 0.4668), (0.6866, -1.187, -0.9677), (0.5378, -1.017, 0.3557), (0.001493, -1.37, -0.9677), (0.0202, -1.133, 0.3612), (-0.6836, -1.186, -0.9674), (-0.4756, -0.7982, 0.49), (-1.185, -0.6848, -0.9674), (-0.8907, -0.3597, 0.5642), (-1.369, 1.535e-05, -0.9674), (-1.097, 0.09072, 0.6425), (-1.185, 0.6851, -0.9674), (-0.9904, 0.5863, 0.5735), (-0.5752, 0.998, 0.5594), (1.142, 0.6583, -1.22), (1.318, -3.398e-05, -1.22), (1.142, -0.6584, -1.22), (0.6601, -1.14, -1.22), (0.001708, -1.317, -1.22), (-0.6566, -1.14, -1.22), (-1.139, -0.6584, -1.22), (-1.315, -3.456e-05, -1.22), (-1.139, 0.6583, -1.22), (-0.6566, 1.14, -1.22), (0.0001655, 1.688, -0.9408), (0.8442, 1.462, -0.9408), (1.462, 0.8441, -0.9407), (1.689, -1.229e-05, -0.9407), (1.462, -0.8442, -0.9407), (0.8442, -1.462, -0.9408), (0.0001659, -1.688, -0.9408), (-0.8435, -1.461, -0.9408), (-1.461, -0.8435, -0.9408), (-1.687, -1.286e-05, -0.9408), (-1.461, 0.8435, -0.9408), (-0.8435, 1.461, -0.9408), (0.0001686, 1.7, -1.225), (0.8504, 1.473, -1.225), (1.473, 0.8503, -1.225), (1.701, -1.202e-05, -1.225), (1.473, -0.8503, -1.225), (0.8504, -1.473, -1.225), (0.000169, -1.7, -1.225), (-0.8496, -1.472, -1.225), (-1.472, -0.8497, -1.225), (-1.699, -1.26e-05, -1.225), (-1.472, 0.8497, -1.225), (-0.8496, 1.472, -1.225), (4.807e-06, 1.773, -0.9623), (0.8868, 1.536, -0.9623), (1.536, 0.8869, -0.9623), (1.774, -2.162e-06, -0.9623), (1.536, -0.8869, -0.9623), (0.8868, -1.536, -0.9623), (5.211e-06, -1.773, -0.9623), (-0.8866, -1.536, -0.9623), (-1.535, -0.8865, -0.9623), (-1.773, -2.83e-06, -0.9623), (-1.535, 0.8865, -0.9623), (-0.8866, 1.536, -0.9623), (-1.157e-05, 1.795, -1.191), (0.8979, 1.555, -1.191), (1.555, 0.898, -1.191), (1.796, -4.936e-06, -1.191), (1.555, -0.8981, -1.191), (0.8979, -1.555, -1.191), (-1.116e-05, -1.796, -1.191), (-0.8976, -1.555, -1.191), (-1.554, -0.8975, -1.191), (-1.795, -5.564e-06, -1.191), (-1.554, 0.8974, -1.191), (-0.8976, 1.555, -1.191), (-3.204e-05, 1.726, -0.8687), (0.863, 1.495, -0.8687), (1.495, 0.8632, -0.8687), (1.726, -6.879e-06, -0.8687), (1.495, -0.8632, -0.8687), (0.863, -1.495, -0.8687), (-3.164e-05, -1.726, -0.8687), (-0.8627, -1.494, -0.8688), (-1.494, -0.8625, -0.8688), (-1.725, -7.467e-06, -0.8688), (-1.494, 0.8625, -0.8688), (-0.8627, 1.494, -0.8688), (4.279e-07, 1.772, -0.8643), (0.8861, 1.535, -0.8642), (1.535, 0.8862, -0.8642), (1.772, -3.225e-06, -0.8642), (1.535, -0.8862, -0.8642), (0.8861, -1.535, -0.8642), (8.373e-07, -1.772, -0.8643), (-0.8858, -1.534, -0.8643), (-1.534, -0.8857, -0.8643), (-1.771, -3.875e-06, -0.8643), (-1.534, 0.8857, -0.8643), (-0.8858, 1.534, -0.8643), (1.296, 4.281e-06, -0.7076), (1.121, -0.6536, -0.715), (0.6527, -1.133, -0.7234), (0.002892, -1.306, -0.7232), (-0.6455, -1.117, -0.7136), (-1.124, -0.6377, -0.7089), (-1.302, 0.006345, -0.7041), (-1.13, 0.6542, -0.7083), (-0.6519, 1.132, -0.7091), (0.003743, 1.038, 1.036), (0.516, 0.8992, 1.034), (0.835, 0.5192, 1.052), (0.8489, 0.0001209, 1.067), (0.7045, -0.5175, 0.9277), (0.4663, -0.892, 0.792), (-0.4111, -0.7083, 0.9529), (-0.9616, 0.047, 1.138), (0.001487, 1.37, -0.9674), (-0.6836, 1.187, -0.9674), (0.001707, 1.317, -1.22), (0.6601, 1.14, -1.22), (0.001663, 1.307, -0.7091), (0.6549, 1.132, -0.7091), (1.13, 0.6535, -0.7087), (0.02443, -0.9957, 0.7995), (-0.7837, -0.3268, 1.049), (-0.8854, 0.5207, 1.059), (-0.5154, 0.8989, 1.041), (0.02762, 0.7511, 1.013), (0.4007, 0.6505, 1.009), (0.645, 0.3756, 1.022), (0.6605, 5.503e-06, 1.026), (0.5427, -0.3749, 0.9459), (0.376, -0.6508, 0.8289), (0.04339, -0.7591, 0.829), (-0.2682, -0.5547, 0.9593), (-0.5441, -0.2826, 1.028), (-0.6773, -0.02047, 1.093), (-0.6168, 0.3604, 1.034), (-0.3479, 0.6489, 1.018), (0.05689, 0.3793, 0.9139), (0.2489, 0.3282, 0.9143), (0.3863, 0.1887, 0.9243), (0.4191, -1.234e-07, 0.8731), (0.3571, -0.1924, 0.9034), (0.2456, -0.3392, 0.8579), (0.06813, -0.4143, 0.855), (-0.1012, -0.3499, 0.8972), (-0.2471, -0.2066, 0.9233), (-0.3115, -0.02891, 0.9483), (-0.2715, 0.1799, 0.9247), (-0.1337, 0.3277, 0.9154), (1.146, 0.0002779, -0.1093), (0.9801, -0.6196, -0.1676), (0.6023, -1.085, -0.2235), (0.01108, -1.232, -0.2209), (-0.5674, -0.9693, -0.1559), (-1.018, -0.506, -0.1198), (-1.212, 0.04966, -0.08077), (-1.068, 0.6251, -0.1151), (-0.6181, 1.073, -0.122), (0.001348, 1.239, -0.122), (0.6182, 1.073, -0.122), (1.046, 0.6194, -0.1189)], [], [(0, 160, 483, 159), (0, 159, 484, 161), (0, 161, 486, 162), (0, 162, 485, 160), (1, 163, 485, 162), (1, 162, 486, 164), (1, 164, 488, 165), (1, 165, 487, 163), (2, 176, 497, 175), (2, 175, 498, 177), (2, 177, 500, 178), (2, 178, 499, 176), (3, 211, 499, 179), (3, 179, 482, 210), (3, 210, 518, 209), (3, 209, 529, 211), (4, 235, 516, 190), (4, 190, 515, 234), (4, 234, 539, 231), (4, 231, 540, 235), (5, 197, 504, 180), (5, 180, 503, 196), (5, 196, 512, 187), (5, 187, 513, 197), (6, 259, 528, 208), (6, 208, 529, 258), (6, 258, 553, 256), (6, 256, 552, 259), (7, 213, 496, 174), (7, 174, 497, 212), (7, 212, 528, 207), (7, 207, 527, 213), (8, 215, 493, 171), (8, 171, 494, 214), (8, 214, 526, 205), (8, 205, 525, 215), (9, 217, 490, 169), (9, 169, 492, 216), (9, 216, 524, 203), (9, 203, 523, 217), (10, 219, 487, 166), (10, 166, 489, 218), (10, 218, 522, 201), (10, 201, 521, 219), (11, 221, 483, 160), (11, 160, 485, 220), (11, 220, 520, 199), (11, 199, 519, 221), (12, 210, 482, 158), (12, 158, 483, 221), (12, 221, 519, 198), (12, 198, 518, 210), (13, 212, 497, 176), (13, 176, 499, 211), (13, 211, 529, 208), (13, 208, 528, 212), (14, 214, 494, 173), (14, 173, 496, 213), (14, 213, 527, 206), (14, 206, 526, 214), (15, 216, 492, 170), (15, 170, 493, 215), (15, 215, 525, 204), (15, 204, 524, 216), (16, 218, 489, 167), (16, 167, 490, 217), (16, 217, 523, 202), (16, 202, 522, 218), (17, 220, 485, 163), (17, 163, 487, 219), (17, 219, 521, 200), (17, 200, 520, 220), (18, 283, 535, 226), (18, 226, 534, 282), (18, 282, 558, 274), (18, 274, 559, 283), (19, 237, 510, 184), (19, 184, 509, 236), (19, 236, 533, 225), (19, 225, 534, 237), (20, 238, 517, 191), (20, 191, 516, 235), (20, 235, 540, 232), (20, 232, 541, 238), (21, 239, 511, 185), (21, 185, 510, 237), (21, 237, 534, 226), (21, 226, 535, 239), (22, 240, 506, 192), (22, 192, 517, 238), (22, 238, 541, 233), (22, 233, 530, 240), (23, 241, 512, 186), (23, 186, 511, 239), (23, 239, 535, 227), (23, 227, 536, 241), (24, 242, 513, 187), (24, 187, 512, 241), (24, 241, 536, 228), (24, 228, 537, 242), (25, 243, 507, 181), (25, 181, 506, 240), (25, 240, 530, 222), (25, 222, 531, 243), (26, 244, 514, 188), (26, 188, 513, 242), (26, 242, 537, 229), (26, 229, 538, 244), (27, 245, 508, 182), (27, 182, 507, 243), (27, 243, 531, 223), (27, 223, 532, 245), (28, 234, 515, 189), (28, 189, 514, 244), (28, 244, 538, 230), (28, 230, 539, 234), (29, 236, 509, 183), (29, 183, 508, 245), (29, 245, 532, 224), (29, 224, 533, 236), (30, 307, 553, 257), (30, 257, 542, 306), (30, 306, 566, 305), (30, 305, 577, 307), (31, 261, 522, 202), (31, 202, 523, 260), (31, 260, 547, 250), (31, 250, 546, 261), (32, 258, 529, 209), (32, 209, 518, 262), (32, 262, 542, 257), (32, 257, 553, 258), (33, 260, 523, 203), (33, 203, 524, 263), (33, 263, 548, 251), (33, 251, 547, 260), (34, 263, 524, 204), (34, 204, 525, 264), (34, 264, 549, 252), (34, 252, 548, 263), (35, 262, 518, 198), (35, 198, 519, 265), (35, 265, 543, 246), (35, 246, 542, 262), (36, 264, 525, 205), (36, 205, 526, 266), (36, 266, 550, 253), (36, 253, 549, 264), (37, 265, 519, 199), (37, 199, 520, 267), (37, 267, 544, 247), (37, 247, 543, 265), (38, 266, 526, 206), (38, 206, 527, 268), (38, 268, 551, 254), (38, 254, 550, 266), (39, 267, 520, 200), (39, 200, 521, 269), (39, 269, 545, 248), (39, 248, 544, 267), (40, 268, 527, 207), (40, 207, 528, 259), (40, 259, 552, 255), (40, 255, 551, 268), (41, 269, 521, 201), (41, 201, 522, 261), (41, 261, 546, 249), (41, 249, 545, 269), (42, 331, 561, 276), (42, 276, 560, 330), (42, 330, 584, 324), (42, 324, 585, 331), (43, 285, 530, 233), (43, 233, 541, 284), (43, 284, 565, 281), (43, 281, 554, 285), (44, 286, 536, 227), (44, 227, 535, 283), (44, 283, 559, 275), (44, 275, 560, 286), (45, 287, 537, 228), (45, 228, 536, 286), (45, 286, 560, 276), (45, 276, 561, 287), (46, 288, 531, 222), (46, 222, 530, 285), (46, 285, 554, 270), (46, 270, 555, 288), (47, 289, 538, 229), (47, 229, 537, 287), (47, 287, 561, 277), (47, 277, 562, 289), (48, 290, 532, 223), (48, 223, 531, 288), (48, 288, 555, 271), (48, 271, 556, 290), (49, 291, 539, 230), (49, 230, 538, 289), (49, 289, 562, 278), (49, 278, 563, 291), (50, 292, 533, 224), (50, 224, 532, 290), (50, 290, 556, 272), (50, 272, 557, 292), (51, 293, 540, 231), (51, 231, 539, 291), (51, 291, 563, 279), (51, 279, 564, 293), (52, 282, 534, 225), (52, 225, 533, 292), (52, 292, 557, 273), (52, 273, 558, 282), (53, 284, 541, 232), (53, 232, 540, 293), (53, 293, 564, 280), (53, 280, 565, 284), (54, 355, 572, 300), (54, 300, 573, 354), (54, 354, 597, 348), (54, 348, 596, 355), (55, 309, 547, 251), (55, 251, 548, 308), (55, 308, 572, 299), (55, 299, 571, 309), (56, 308, 548, 252), (56, 252, 549, 310), (56, 310, 573, 300), (56, 300, 572, 308), (57, 306, 542, 246), (57, 246, 543, 311), (57, 311, 567, 294), (57, 294, 566, 306), (58, 310, 549, 253), (58, 253, 550, 312), (58, 312, 574, 301), (58, 301, 573, 310), (59, 311, 543, 247), (59, 247, 544, 313), (59, 313, 568, 295), (59, 295, 567, 311), (60, 312, 550, 254), (60, 254, 551, 314), (60, 314, 575, 302), (60, 302, 574, 312), (61, 313, 544, 248), (61, 248, 545, 315), (61, 315, 569, 296), (61, 296, 568, 313), (62, 314, 551, 255), (62, 255, 552, 316), (62, 316, 576, 303), (62, 303, 575, 314), (63, 315, 545, 249), (63, 249, 546, 317), (63, 317, 570, 297), (63, 297, 569, 315), (64, 316, 552, 256), (64, 256, 553, 307), (64, 307, 577, 304), (64, 304, 576, 316), (65, 317, 546, 250), (65, 250, 547, 309), (65, 309, 571, 298), (65, 298, 570, 317), (66, 379, 586, 325), (66, 325, 585, 378), (66, 378, 609, 373), (66, 373, 610, 379), (67, 333, 555, 270), (67, 270, 554, 332), (67, 332, 578, 318), (67, 318, 579, 333), (68, 334, 562, 277), (68, 277, 561, 331), (68, 331, 585, 325), (68, 325, 586, 334), (69, 335, 556, 271), (69, 271, 555, 333), (69, 333, 579, 319), (69, 319, 580, 335), (70, 336, 563, 278), (70, 278, 562, 334), (70, 334, 586, 326), (70, 326, 587, 336), (71, 337, 557, 272), (71, 272, 556, 335), (71, 335, 580, 320), (71, 320, 581, 337), (72, 338, 564, 279), (72, 279, 563, 336), (72, 336, 587, 327), (72, 327, 588, 338), (73, 339, 558, 273), (73, 273, 557, 337), (73, 337, 581, 321), (73, 321, 582, 339), (74, 340, 565, 280), (74, 280, 564, 338), (74, 338, 588, 328), (74, 328, 589, 340), (75, 341, 559, 274), (75, 274, 558, 339), (75, 339, 582, 322), (75, 322, 583, 341), (76, 332, 554, 281), (76, 281, 565, 340), (76, 340, 589, 329), (76, 329, 578, 332), (77, 330, 560, 275), (77, 275, 559, 341), (77, 341, 583, 323), (77, 323, 584, 330), (78, 403, 598, 350), (78, 350, 599, 402), (78, 402, 623, 398), (78, 398, 622, 403), (79, 357, 566, 294), (79, 294, 567, 356), (79, 356, 591, 342), (79, 342, 590, 357), (80, 354, 573, 301), (80, 301, 574, 358), (80, 358, 598, 349), (80, 349, 597, 354), (81, 356, 567, 295), (81, 295, 568, 359), (81, 359, 592, 343), (81, 343, 591, 356), (82, 358, 574, 302), (82, 302, 575, 360), (82, 360, 599, 350), (82, 350, 598, 358), (83, 359, 568, 296), (83, 296, 569, 361), (83, 361, 593, 344), (83, 344, 592, 359), (84, 360, 575, 303), (84, 303, 576, 362), (84, 362, 600, 351), (84, 351, 599, 360), (85, 361, 569, 297), (85, 297, 570, 363), (85, 363, 594, 345), (85, 345, 593, 361), (86, 362, 576, 304), (86, 304, 577, 364), (86, 364, 601, 352), (86, 352, 600, 362), (87, 363, 570, 298), (87, 298, 571, 365), (87, 365, 595, 346), (87, 346, 594, 363), (88, 364, 577, 305), (88, 305, 566, 357), (88, 357, 590, 353), (88, 353, 601, 364), (89, 365, 571, 299), (89, 299, 572, 355), (89, 355, 596, 347), (89, 347, 595, 365), (90, 427, 611, 374), (90, 374, 610, 426), (90, 426, 634, 422), (90, 422, 635, 427), (91, 381, 580, 319), (91, 319, 579, 380), (91, 380, 603, 367), (91, 367, 604, 381), (92, 382, 587, 326), (92, 326, 586, 379), (92, 379, 610, 374), (92, 374, 611, 382), (93, 383, 581, 320), (93, 320, 580, 381), (93, 381, 604, 368), (93, 368, 605, 383), (94, 384, 588, 327), (94, 327, 587, 382), (94, 382, 611, 375), (94, 375, 612, 384), (95, 385, 582, 321), (95, 321, 581, 383), (95, 383, 605, 369), (95, 369, 606, 385), (96, 386, 589, 328), (96, 328, 588, 384), (96, 384, 612, 376), (96, 376, 613, 386), (97, 387, 583, 322), (97, 322, 582, 385), (97, 385, 606, 370), (97, 370, 607, 387), (98, 388, 578, 329), (98, 329, 589, 386), (98, 386, 613, 377), (98, 377, 602, 388), (99, 389, 584, 323), (99, 323, 583, 387), (99, 387, 607, 371), (99, 371, 608, 389), (100, 378, 585, 324), (100, 324, 584, 389), (100, 389, 608, 372), (100, 372, 609, 378), (101, 380, 579, 318), (101, 318, 578, 388), (101, 388, 602, 366), (101, 366, 603, 380), (102, 451, 623, 399), (102, 399, 624, 450), (102, 450, 648, 447), (102, 447, 647, 451), (103, 405, 592, 344), (103, 344, 593, 404), (103, 404, 617, 392), (103, 392, 616, 405), (104, 402, 599, 351), (104, 351, 600, 406), (104, 406, 624, 399), (104, 399, 623, 402), (105, 404, 593, 345), (105, 345, 594, 407), (105, 407, 618, 393), (105, 393, 617, 404), (106, 406, 600, 352), (106, 352, 601, 408), (106, 408, 625, 400), (106, 400, 624, 406), (107, 407, 594, 346), (107, 346, 595, 409), (107, 409, 619, 394), (107, 394, 618, 407), (108, 408, 601, 353), (108, 353, 590, 410), (108, 410, 614, 401), (108, 401, 625, 408), (109, 409, 595, 347), (109, 347, 596, 411), (109, 411, 620, 395), (109, 395, 619, 409), (110, 411, 596, 348), (110, 348, 597, 412), (110, 412, 621, 396), (110, 396, 620, 411), (111, 410, 590, 342), (111, 342, 591, 413), (111, 413, 615, 390), (111, 390, 614, 410), (112, 412, 597, 349), (112, 349, 598, 403), (112, 403, 622, 397), (112, 397, 621, 412), (113, 413, 591, 343), (113, 343, 592, 405), (113, 405, 616, 391), (113, 391, 615, 413), (114, 415, 627, 414), (114, 414, 626, 425), (114, 425, 637, 424), (114, 424, 636, 423), (114, 423, 635, 422), (114, 422, 634, 421), (114, 421, 633, 420), (114, 420, 632, 419), (114, 419, 631, 418), (114, 418, 630, 417), (114, 417, 629, 416), (114, 416, 628, 415), (115, 429, 605, 368), (115, 368, 604, 428), (115, 428, 628, 416), (115, 416, 629, 429), (116, 430, 612, 375), (116, 375, 611, 427), (116, 427, 635, 423), (116, 423, 636, 430), (117, 431, 606, 369), (117, 369, 605, 429), (117, 429, 629, 417), (117, 417, 630, 431), (118, 432, 613, 376), (118, 376, 612, 430), (118, 430, 636, 424), (118, 424, 637, 432), (119, 433, 607, 370), (119, 370, 606, 431), (119, 431, 630, 418), (119, 418, 631, 433), (120, 434, 602, 377), (120, 377, 613, 432), (120, 432, 637, 425), (120, 425, 626, 434), (121, 435, 608, 371), (121, 371, 607, 433), (121, 433, 631, 419), (121, 419, 632, 435), (122, 436, 609, 372), (122, 372, 608, 435), (122, 435, 632, 420), (122, 420, 633, 436), (123, 437, 603, 366), (123, 366, 602, 434), (123, 434, 626, 414), (123, 414, 627, 437), (124, 426, 610, 373), (124, 373, 609, 436), (124, 436, 633, 421), (124, 421, 634, 426), (125, 428, 604, 367), (125, 367, 603, 437), (125, 437, 627, 415), (125, 415, 628, 428), (126, 449, 638, 438), (126, 438, 639, 439), (126, 439, 640, 440), (126, 440, 641, 441), (126, 441, 642, 442), (126, 442, 643, 443), (126, 443, 644, 444), (126, 444, 645, 445), (126, 445, 646, 446), (126, 446, 647, 447), (126, 447, 648, 448), (126, 448, 649, 449), (127, 453, 617, 393), (127, 393, 618, 452), (127, 452, 642, 441), (127, 441, 641, 453), (128, 450, 624, 400), (128, 400, 625, 454), (128, 454, 649, 448), (128, 448, 648, 450), (129, 452, 618, 394), (129, 394, 619, 455), (129, 455, 643, 442), (129, 442, 642, 452), (130, 454, 625, 401), (130, 401, 614, 456), (130, 456, 638, 449), (130, 449, 649, 454), (131, 455, 619, 395), (131, 395, 620, 457), (131, 457, 644, 443), (131, 443, 643, 455), (132, 457, 620, 396), (132, 396, 621, 458), (132, 458, 645, 444), (132, 444, 644, 457), (133, 456, 614, 390), (133, 390, 615, 459), (133, 459, 639, 438), (133, 438, 638, 456), (134, 458, 621, 397), (134, 397, 622, 460), (134, 460, 646, 445), (134, 445, 645, 458), (135, 459, 615, 391), (135, 391, 616, 461), (135, 461, 640, 439), (135, 439, 639, 459), (136, 460, 622, 398), (136, 398, 623, 451), (136, 451, 647, 446), (136, 446, 646, 460), (137, 461, 616, 392), (137, 392, 617, 453), (137, 453, 641, 440), (137, 440, 640, 461), (138, 158, 482, 463), (138, 463, 501, 462), (138, 462, 484, 159), (138, 159, 483, 158), (139, 166, 487, 165), (139, 165, 488, 464), (139, 464, 502, 465), (139, 465, 489, 166), (140, 167, 489, 465), (140, 465, 502, 466), (140, 466, 491, 168), (140, 168, 490, 167), (141, 169, 490, 168), (141, 168, 491, 467), (141, 467, 503, 468), (141, 468, 492, 169), (142, 170, 492, 468), (142, 468, 503, 180), (142, 180, 504, 469), (142, 469, 493, 170), (143, 171, 493, 469), (143, 469, 504, 470), (143, 470, 495, 172), (143, 172, 494, 171), (144, 173, 494, 172), (144, 172, 495, 471), (144, 471, 505, 472), (144, 472, 496, 173), (145, 174, 496, 472), (145, 472, 505, 473), (145, 473, 498, 175), (145, 175, 497, 174), (146, 179, 499, 178), (146, 178, 500, 474), (146, 474, 501, 463), (146, 463, 482, 179), (147, 476, 488, 164), (147, 164, 486, 475), (147, 475, 508, 183), (147, 183, 509, 476), (148, 477, 498, 473), (148, 473, 505, 193), (148, 193, 515, 190), (148, 190, 516, 477), (149, 194, 502, 464), (149, 464, 488, 476), (149, 476, 509, 184), (149, 184, 510, 194), (150, 478, 500, 177), (150, 177, 498, 477), (150, 477, 516, 191), (150, 191, 517, 478), (151, 479, 491, 466), (151, 466, 502, 194), (151, 194, 510, 185), (151, 185, 511, 479), (152, 195, 501, 474), (152, 474, 500, 478), (152, 478, 517, 192), (152, 192, 506, 195), (153, 196, 503, 467), (153, 467, 491, 479), (153, 479, 511, 186), (153, 186, 512, 196), (154, 480, 484, 462), (154, 462, 501, 195), (154, 195, 506, 181), (154, 181, 507, 480), (155, 481, 495, 470), (155, 470, 504, 197), (155, 197, 513, 188), (155, 188, 514, 481), (156, 475, 486, 161), (156, 161, 484, 480), (156, 480, 507, 182), (156, 182, 508, 475), (157, 193, 505, 471), (157, 471, 495, 481), (157, 481, 514, 189), (157, 189, 515, 193), (672, 668, 667, 671), (671, 667, 666, 670), (651, 663, 662, 650), (656, 660, 659, 655), (652, 664, 663, 651), (655, 659, 658, 654), (653, 665, 664, 652), (657, 661, 660, 656), (650, 662, 661, 657), (670, 666, 665, 653), (654, 658, 669, 673), (673, 669, 668, 672), (674, 1143, 1311, 1021), (674, 1021, 1161, 838), (674, 838, 1163, 1022), (674, 1022, 1312, 1143), (675, 1144, 1312, 1022), (675, 1022, 1163, 841), (675, 841, 1165, 1023), (675, 1023, 1313, 1144), (676, 1145, 1313, 1023), (676, 1023, 1165, 844), (676, 844, 1167, 1024), (676, 1024, 1314, 1145), (677, 1146, 1314, 1024), (677, 1024, 1167, 847), (677, 847, 1169, 1025), (677, 1025, 1315, 1146), (678, 1147, 1315, 1025), (678, 1025, 1169, 850), (678, 850, 1171, 1026), (678, 1026, 1316, 1147), (679, 1148, 1316, 1026), (679, 1026, 1171, 853), (679, 853, 1173, 1027), (679, 1027, 1317, 1148), (680, 1149, 1317, 1027), (680, 1027, 1173, 856), (680, 856, 1175, 1028), (680, 1028, 1318, 1149), (681, 1150, 1318, 1028), (681, 1028, 1175, 858), (681, 858, 1176, 1029), (681, 1029, 1319, 1150), (682, 920, 1181, 863), (682, 863, 1180, 871), (682, 871, 1204, 896), (682, 896, 1205, 920), (683, 919, 1160, 837), (683, 837, 1162, 918), (683, 918, 1191, 882), (683, 882, 1190, 919), (684, 917, 1186, 868), (684, 868, 1185, 872), (684, 872, 1209, 901), (684, 901, 1210, 917), (685, 916, 1170, 852), (685, 852, 1172, 915), (685, 915, 1196, 887), (685, 887, 1195, 916), (686, 869, 1156, 832), (686, 832, 1158, 870), (686, 870, 1189, 880), (686, 880, 1188, 869), (687, 871, 1180, 862), (687, 862, 1179, 875), (687, 875, 1203, 895), (687, 895, 1204, 871), (688, 872, 1185, 867), (688, 867, 1184, 877), (688, 877, 1208, 900), (688, 900, 1209, 872), (689, 873, 1166, 846), (689, 846, 1168, 874), (689, 874, 1194, 885), (689, 885, 1193, 873), (690, 875, 1179, 861), (690, 861, 1178, 876), (690, 876, 1202, 894), (690, 894, 1203, 875), (691, 877, 1184, 866), (691, 866, 1183, 878), (691, 878, 1207, 899), (691, 899, 1208, 877), (692, 965, 1200, 891), (692, 891, 1199, 964), (692, 964, 1223, 937), (692, 937, 1224, 965), (693, 963, 1205, 896), (693, 896, 1204, 904), (693, 904, 1228, 942), (693, 942, 1229, 963), (694, 962, 1210, 901), (694, 901, 1209, 905), (694, 905, 1233, 947), (694, 947, 1234, 962), (695, 1013, 1212, 925), (695, 925, 1211, 1012), (695, 1012, 1247, 992), (695, 992, 1248, 1013), (696, 1011, 1217, 930), (696, 930, 1216, 907), (696, 907, 1252, 997), (696, 997, 1253, 1011), (697, 1010, 1222, 935), (697, 935, 1221, 908), (697, 908, 1257, 1002), (697, 1002, 1258, 1010), (698, 904, 1204, 895), (698, 895, 1203, 913), (698, 913, 1227, 941), (698, 941, 1228, 904), (699, 905, 1209, 900), (699, 900, 1208, 906), (699, 906, 1232, 946), (699, 946, 1233, 905), (700, 911, 1188, 880), (700, 880, 1189, 1009), (700, 1009, 1237, 974), (700, 974, 1236, 911), (701, 961, 1193, 885), (701, 885, 1194, 903), (701, 903, 1242, 979), (701, 979, 1241, 961), (702, 967, 1198, 890), (702, 890, 1187, 910), (702, 910, 1235, 984), (702, 984, 1246, 967), (703, 913, 1203, 894), (703, 894, 1202, 914), (703, 914, 1226, 940), (703, 940, 1227, 913), (704, 922, 1164, 843), (704, 843, 1166, 873), (704, 873, 1193, 884), (704, 884, 1192, 922), (705, 923, 1182, 864), (705, 864, 1181, 920), (705, 920, 1205, 897), (705, 897, 1206, 923), (706, 874, 1168, 849), (706, 849, 1170, 916), (706, 916, 1195, 886), (706, 886, 1194, 874), (707, 878, 1183, 865), (707, 865, 1182, 923), (707, 923, 1206, 898), (707, 898, 1207, 878), (708, 870, 1158, 834), (708, 834, 1160, 919), (708, 919, 1190, 881), (708, 881, 1189, 870), (709, 876, 1178, 860), (709, 860, 1177, 924), (709, 924, 1201, 893), (709, 893, 1202, 876), (710, 915, 1172, 855), (710, 855, 1174, 921), (710, 921, 1197, 888), (710, 888, 1196, 915), (711, 918, 1162, 840), (711, 840, 1164, 922), (711, 922, 1192, 883), (711, 883, 1191, 918), (712, 950, 1222, 936), (712, 936, 1211, 949), (712, 949, 1223, 948), (712, 948, 1234, 950), (713, 952, 1220, 934), (713, 934, 1221, 951), (713, 951, 1233, 946), (713, 946, 1232, 952), (714, 954, 1218, 932), (714, 932, 1219, 953), (714, 953, 1231, 944), (714, 944, 1230, 954), (715, 956, 1216, 930), (715, 930, 1217, 955), (715, 955, 1229, 942), (715, 942, 1228, 956), (716, 958, 1214, 928), (716, 928, 1215, 957), (716, 957, 1227, 940), (716, 940, 1226, 958), (717, 960, 1212, 926), (717, 926, 1213, 959), (717, 959, 1225, 938), (717, 938, 1224, 960), (718, 949, 1211, 925), (718, 925, 1212, 960), (718, 960, 1224, 937), (718, 937, 1223, 949), (719, 951, 1221, 935), (719, 935, 1222, 950), (719, 950, 1234, 947), (719, 947, 1233, 951), (720, 953, 1219, 933), (720, 933, 1220, 952), (720, 952, 1232, 945), (720, 945, 1231, 953), (721, 955, 1217, 931), (721, 931, 1218, 954), (721, 954, 1230, 943), (721, 943, 1229, 955), (722, 957, 1215, 929), (722, 929, 1216, 956), (722, 956, 1228, 941), (722, 941, 1227, 957), (723, 959, 1213, 927), (723, 927, 1214, 958), (723, 958, 1226, 939), (723, 939, 1225, 959), (724, 907, 1216, 929), (724, 929, 1215, 970), (724, 970, 1251, 996), (724, 996, 1252, 907), (725, 908, 1221, 934), (725, 934, 1220, 909), (725, 909, 1256, 1001), (725, 1001, 1257, 908), (726, 964, 1199, 902), (726, 902, 1210, 962), (726, 962, 1234, 948), (726, 948, 1223, 964), (727, 968, 1206, 897), (727, 897, 1205, 963), (727, 963, 1229, 943), (727, 943, 1230, 968), (728, 969, 1201, 892), (728, 892, 1200, 965), (728, 965, 1224, 938), (728, 938, 1225, 969), (729, 910, 1187, 879), (729, 879, 1188, 911), (729, 911, 1236, 973), (729, 973, 1235, 910), (730, 912, 1192, 884), (730, 884, 1193, 961), (730, 961, 1241, 978), (730, 978, 1240, 912), (731, 972, 1207, 898), (731, 898, 1206, 968), (731, 968, 1230, 944), (731, 944, 1231, 972), (732, 914, 1202, 893), (732, 893, 1201, 969), (732, 969, 1225, 939), (732, 939, 1226, 914), (733, 966, 1197, 889), (733, 889, 1198, 967), (733, 967, 1246, 983), (733, 983, 1245, 966), (734, 970, 1215, 928), (734, 928, 1214, 971), (734, 971, 1250, 995), (734, 995, 1251, 970), (735, 906, 1208, 899), (735, 899, 1207, 972), (735, 972, 1231, 945), (735, 945, 1232, 906), (736, 987, 1236, 974), (736, 974, 1237, 1004), (736, 1004, 1249, 993), (736, 993, 1248, 987), (737, 989, 1241, 979), (737, 979, 1242, 985), (737, 985, 1254, 998), (737, 998, 1253, 989), (738, 991, 1246, 984), (738, 984, 1235, 986), (738, 986, 1247, 1003), (738, 1003, 1258, 991), (739, 986, 1235, 973), (739, 973, 1236, 987), (739, 987, 1248, 992), (739, 992, 1247, 986), (740, 988, 1240, 978), (740, 978, 1241, 989), (740, 989, 1253, 997), (740, 997, 1252, 988), (741, 990, 1245, 983), (741, 983, 1246, 991), (741, 991, 1258, 1002), (741, 1002, 1257, 990), (742, 985, 1242, 980), (742, 980, 1243, 1005), (742, 1005, 1255, 999), (742, 999, 1254, 985), (743, 1004, 1237, 975), (743, 975, 1238, 1006), (743, 1006, 1250, 994), (743, 994, 1249, 1004), (744, 1005, 1243, 981), (744, 981, 1244, 1007), (744, 1007, 1256, 1000), (744, 1000, 1255, 1005), (745, 1006, 1238, 976), (745, 976, 1239, 1008), (745, 1008, 1251, 995), (745, 995, 1250, 1006), (746, 1007, 1244, 982), (746, 982, 1245, 990), (746, 990, 1257, 1001), (746, 1001, 1256, 1007), (747, 1008, 1239, 977), (747, 977, 1240, 988), (747, 988, 1252, 996), (747, 996, 1251, 1008), (748, 903, 1194, 886), (748, 886, 1195, 1014), (748, 1014, 1243, 980), (748, 980, 1242, 903), (749, 1009, 1189, 881), (749, 881, 1190, 1015), (749, 1015, 1238, 975), (749, 975, 1237, 1009), (750, 1012, 1211, 936), (750, 936, 1222, 1010), (750, 1010, 1258, 1003), (750, 1003, 1247, 1012), (751, 1016, 1218, 931), (751, 931, 1217, 1011), (751, 1011, 1253, 998), (751, 998, 1254, 1016), (752, 1017, 1213, 926), (752, 926, 1212, 1013), (752, 1013, 1248, 993), (752, 993, 1249, 1017), (753, 1014, 1195, 887), (753, 887, 1196, 1018), (753, 1018, 1244, 981), (753, 981, 1243, 1014), (754, 1015, 1190, 882), (754, 882, 1191, 1019), (754, 1019, 1239, 976), (754, 976, 1238, 1015), (755, 1020, 1219, 932), (755, 932, 1218, 1016), (755, 1016, 1254, 999), (755, 999, 1255, 1020), (756, 971, 1214, 927), (756, 927, 1213, 1017), (756, 1017, 1249, 994), (756, 994, 1250, 971), (757, 1018, 1196, 888), (757, 888, 1197, 966), (757, 966, 1245, 982), (757, 982, 1244, 1018), (758, 1019, 1191, 883), (758, 883, 1192, 912), (758, 912, 1240, 977), (758, 977, 1239, 1019), (759, 909, 1220, 933), (759, 933, 1219, 1020), (759, 1020, 1255, 1000), (759, 1000, 1256, 909), (760, 837, 1160, 836), (760, 836, 1259, 1030), (760, 1030, 1260, 839), (760, 839, 1162, 837), (761, 840, 1162, 839), (761, 839, 1260, 1031), (761, 1031, 1261, 842), (761, 842, 1164, 840), (762, 843, 1164, 842), (762, 842, 1261, 1032), (762, 1032, 1262, 845), (762, 845, 1166, 843), (763, 846, 1166, 845), (763, 845, 1262, 1033), (763, 1033, 1263, 848), (763, 848, 1168, 846), (764, 849, 1168, 848), (764, 848, 1263, 1034), (764, 1034, 1264, 851), (764, 851, 1170, 849), (765, 852, 1170, 851), (765, 851, 1264, 1035), (765, 1035, 1265, 854), (765, 854, 1172, 852), (766, 855, 1172, 854), (766, 854, 1265, 1036), (766, 1036, 1266, 857), (766, 857, 1174, 855), (767, 1048, 1163, 838), (767, 838, 1161, 1047), (767, 1047, 1271, 1041), (767, 1041, 1272, 1048), (768, 1050, 1159, 833), (768, 833, 1157, 1049), (768, 1049, 1269, 1039), (768, 1039, 1270, 1050), (769, 1049, 1157, 831), (769, 831, 1155, 1043), (769, 1043, 1268, 1038), (769, 1038, 1269, 1049), (770, 1151, 1321, 1112), (770, 1112, 1157, 833), (770, 833, 1159, 1113), (770, 1113, 1322, 1151), (771, 1046, 1165, 841), (771, 841, 1163, 1048), (771, 1048, 1272, 1042), (771, 1042, 1273, 1046), (772, 1047, 1161, 835), (772, 835, 1159, 1050), (772, 1050, 1270, 1040), (772, 1040, 1271, 1047), (773, 1152, 1320, 1056), (773, 1056, 1155, 831), (773, 831, 1157, 1112), (773, 1112, 1321, 1152), (774, 1076, 1285, 1101), (774, 1101, 1275, 1059), (774, 1059, 1296, 1069), (774, 1069, 1297, 1076), (775, 1059, 1275, 1075), (775, 1075, 1284, 1074), (775, 1074, 1295, 1068), (775, 1068, 1296, 1059), (776, 1070, 1298, 1072), (776, 1072, 1286, 1058), (776, 1058, 1285, 1076), (776, 1076, 1297, 1070), (777, 1090, 1292, 1064), (777, 1064, 1291, 1089), (777, 1089, 1303, 1081), (777, 1081, 1304, 1090), (778, 1092, 1287, 1071), (778, 1071, 1298, 1091), (778, 1091, 1310, 1088), (778, 1088, 1299, 1092), (779, 1093, 1293, 1065), (779, 1065, 1292, 1090), (779, 1090, 1304, 1082), (779, 1082, 1305, 1093), (780, 1095, 1294, 1066), (780, 1066, 1293, 1093), (780, 1093, 1305, 1083), (780, 1083, 1306, 1095), (781, 1096, 1288, 1060), (781, 1060, 1287, 1092), (781, 1092, 1299, 1077), (781, 1077, 1300, 1096), (782, 1097, 1295, 1067), (782, 1067, 1294, 1095), (782, 1095, 1306, 1084), (782, 1084, 1307, 1097), (783, 1098, 1289, 1061), (783, 1061, 1288, 1096), (783, 1096, 1300, 1078), (783, 1078, 1301, 1098), (784, 1099, 1296, 1068), (784, 1068, 1295, 1097), (784, 1097, 1307, 1085), (784, 1085, 1308, 1099), (785, 1094, 1290, 1062), (785, 1062, 1289, 1098), (785, 1098, 1301, 1079), (785, 1079, 1302, 1094), (786, 1100, 1297, 1069), (786, 1069, 1296, 1099), (786, 1099, 1308, 1086), (786, 1086, 1309, 1100), (787, 1089, 1291, 1063), (787, 1063, 1290, 1094), (787, 1094, 1302, 1080), (787, 1080, 1303, 1089), (788, 1091, 1298, 1070), (788, 1070, 1297, 1100), (788, 1100, 1309, 1087), (788, 1087, 1310, 1091), (789, 1079, 1301, 1078), (789, 1078, 1300, 1077), (789, 1077, 1299, 1088), (789, 1088, 1310, 1087), (789, 1087, 1309, 1086), (789, 1086, 1308, 1085), (789, 1085, 1307, 1084), (789, 1084, 1306, 1083), (789, 1083, 1305, 1082), (789, 1082, 1304, 1081), (789, 1081, 1303, 1080), (789, 1080, 1302, 1079), (790, 1153, 1322, 1113), (790, 1113, 1159, 835), (790, 835, 1161, 1021), (790, 1021, 1311, 1153), (791, 1154, 1319, 1029), (791, 1029, 1176, 859), (791, 859, 1155, 1056), (791, 1056, 1320, 1154), (792, 1111, 1279, 1052), (792, 1052, 1278, 1110), (792, 1110, 1199, 891), (792, 891, 1200, 1111), (793, 1043, 1155, 859), (793, 859, 1176, 1102), (793, 1102, 1286, 1119), (793, 1119, 1268, 1043), (794, 1108, 1277, 1051), (794, 1051, 1276, 1109), (794, 1109, 1187, 890), (794, 890, 1198, 1108), (795, 1109, 1276, 1057), (795, 1057, 1156, 869), (795, 869, 1188, 879), (795, 879, 1187, 1109), (796, 921, 1174, 1104), (796, 1104, 1277, 1108), (796, 1108, 1198, 889), (796, 889, 1197, 921), (797, 1110, 1278, 1107), (797, 1107, 1186, 917), (797, 917, 1210, 902), (797, 902, 1199, 1110), (798, 924, 1177, 1106), (798, 1106, 1279, 1111), (798, 1111, 1200, 892), (798, 892, 1201, 924), (799, 834, 1158, 1103), (799, 1103, 1282, 1114), (799, 1114, 1259, 836), (799, 836, 1160, 834), (800, 1104, 1174, 857), (800, 857, 1266, 1037), (800, 1037, 1267, 1105), (800, 1105, 1277, 1104), (801, 1120, 1285, 1058), (801, 1058, 1286, 1102), (801, 1102, 1176, 858), (801, 858, 1175, 1120), (802, 1121, 1171, 850), (802, 850, 1169, 1045), (802, 1045, 1274, 1118), (802, 1118, 1284, 1121), (803, 1122, 1167, 844), (803, 844, 1165, 1046), (803, 1046, 1273, 1116), (803, 1116, 1283, 1122), (804, 1044, 1173, 853), (804, 853, 1171, 1121), (804, 1121, 1284, 1075), (804, 1075, 1275, 1044), (805, 1045, 1169, 847), (805, 847, 1167, 1122), (805, 1122, 1283, 1117), (805, 1117, 1274, 1045), (806, 1057, 1276, 1053), (806, 1053, 1280, 1054), (806, 1054, 1281, 1123), (806, 1123, 1156, 1057), (807, 832, 1156, 1123), (807, 1123, 1281, 1055), (807, 1055, 1282, 1103), (807, 1103, 1158, 832), (808, 1051, 1277, 1105), (808, 1105, 1267, 1115), (808, 1115, 1280, 1053), (808, 1053, 1276, 1051), (809, 1125, 1273, 1042), (809, 1042, 1272, 1124), (809, 1124, 1291, 1064), (809, 1064, 1292, 1125), (810, 1126, 1268, 1119), (810, 1119, 1286, 1072), (810, 1072, 1298, 1071), (810, 1071, 1287, 1126), (811, 1073, 1283, 1116), (811, 1116, 1273, 1125), (811, 1125, 1292, 1065), (811, 1065, 1293, 1073), (812, 1127, 1274, 1117), (812, 1117, 1283, 1073), (812, 1073, 1293, 1066), (812, 1066, 1294, 1127), (813, 1128, 1269, 1038), (813, 1038, 1268, 1126), (813, 1126, 1287, 1060), (813, 1060, 1288, 1128), (814, 1074, 1284, 1118), (814, 1118, 1274, 1127), (814, 1127, 1294, 1067), (814, 1067, 1295, 1074), (815, 1130, 1270, 1039), (815, 1039, 1269, 1128), (815, 1128, 1288, 1061), (815, 1061, 1289, 1130), (816, 1129, 1271, 1040), (816, 1040, 1270, 1130), (816, 1130, 1289, 1062), (816, 1062, 1290, 1129), (817, 1044, 1275, 1101), (817, 1101, 1285, 1120), (817, 1120, 1175, 856), (817, 856, 1173, 1044), (818, 1124, 1272, 1041), (818, 1041, 1271, 1129), (818, 1129, 1290, 1063), (818, 1063, 1291, 1124), (819, 1030, 1259, 1131), (819, 1131, 1311, 1143), (819, 1143, 1312, 1132), (819, 1132, 1260, 1030), (820, 1031, 1260, 1132), (820, 1132, 1312, 1144), (820, 1144, 1313, 1133), (820, 1133, 1261, 1031), (821, 1032, 1261, 1133), (821, 1133, 1313, 1145), (821, 1145, 1314, 1134), (821, 1134, 1262, 1032), (822, 1033, 1262, 1134), (822, 1134, 1314, 1146), (822, 1146, 1315, 1135), (822, 1135, 1263, 1033), (823, 1034, 1263, 1135), (823, 1135, 1315, 1147), (823, 1147, 1316, 1136), (823, 1136, 1264, 1034), (824, 1035, 1264, 1136), (824, 1136, 1316, 1148), (824, 1148, 1317, 1137), (824, 1137, 1265, 1035), (825, 1036, 1265, 1137), (825, 1137, 1317, 1149), (825, 1149, 1318, 1138), (825, 1138, 1266, 1036), (826, 1037, 1266, 1138), (826, 1138, 1318, 1150), (826, 1150, 1319, 1139), (826, 1139, 1267, 1037), (827, 1055, 1281, 1141), (827, 1141, 1321, 1151), (827, 1151, 1322, 1142), (827, 1142, 1282, 1055), (828, 1054, 1280, 1140), (828, 1140, 1320, 1152), (828, 1152, 1321, 1141), (828, 1141, 1281, 1054), (829, 1114, 1282, 1142), (829, 1142, 1322, 1153), (829, 1153, 1311, 1131), (829, 1131, 1259, 1114), (830, 1115, 1267, 1139), (830, 1139, 1319, 1154), (830, 1154, 1320, 1140), (830, 1140, 1280, 1115)])
me_cylinder.polygons.foreach_set('use_smooth', [True] * 1296)
me_cylinder.polygons.foreach_set('material_index', [1, 1, 1, 1, 1, 1, 1, 1, 1, 1, 1, 1, 1, 1, 1, 1, 1, 1, 1, 1, 1, 1, 1, 1, 1, 1, 1, 1, 1, 1, 1, 1, 1, 1, 1, 1, 1, 1, 1, 1, 1, 1, 1, 1, 1, 1, 1, 1, 1, 1, 1, 1, 1, 1, 1, 1, 1, 1, 1, 1, 1, 1, 1, 1, 1, 1, 1, 1, 1, 1, 1, 1, 1, 1, 1, 1, 1, 1, 1, 1, 1, 1, 1, 1, 1, 1, 1, 1, 1, 1, 1, 1, 1, 1, 1, 1, 1, 1, 1, 1, 1, 1, 1, 1, 1, 1, 1, 1, 1, 1, 1, 1, 1, 1, 1, 1, 1, 1, 1, 1, 1, 1, 1, 1, 1, 1, 1, 1, 1, 1, 1, 1, 1, 1, 1, 1, 1, 1, 1, 1, 1, 1, 1, 1, 1, 1, 1, 1, 1, 1, 1, 1, 1, 1, 1, 1, 1, 1, 1, 1, 1, 1, 1, 1, 1, 1, 1, 1, 1, 1, 1, 1, 1, 1, 1, 1, 1, 1, 1, 1, 1, 1, 1, 1, 1, 1, 1, 1, 1, 1, 1, 1, 1, 1, 1, 1, 1, 1, 1, 1, 1, 1, 1, 1, 1, 1, 1, 1, 1, 1, 1, 1, 1, 1, 1, 1, 1, 1, 1, 1, 1, 1, 1, 1, 1, 1, 1, 1, 1, 1, 1, 1, 1, 1, 1, 1, 1, 1, 1, 1, 1, 1, 1, 1, 1, 1, 1, 1, 1, 1, 1, 1, 1, 1, 1, 1, 1, 1, 1, 1, 1, 1, 1, 1, 1, 1, 1, 1, 1, 1, 1, 1, 1, 1, 1, 1, 1, 1, 1, 1, 1, 1, 1, 1, 1, 1, 1, 1, 1, 1, 1, 1, 1, 1, 1, 1, 1, 1, 1, 1, 1, 1, 1, 1, 1, 1, 1, 1, 1, 1, 1, 1, 1, 1, 1, 1, 1, 1, 1, 1, 1, 1, 1, 1, 1, 1, 1, 1, 1, 1, 1, 1, 1, 1, 1, 1, 1, 1, 1, 1, 1, 1, 1, 1, 1, 1, 1, 1, 1, 1, 1, 1, 1, 1, 1, 1, 1, 1, 1, 1, 1, 1, 1, 1, 1, 1, 1, 1, 1, 1, 1, 1, 1, 1, 1, 1, 1, 1, 1, 1, 1, 1, 1, 1, 1, 1, 1, 1, 1, 1, 1, 1, 1, 1, 1, 1, 1, 1, 1, 1, 1, 1, 1, 1, 1, 1, 1, 1, 1, 1, 1, 1, 1, 1, 1, 1, 1, 1, 1, 1, 1, 1, 1, 1, 1, 1, 1, 1, 1, 1, 1, 1, 1, 1, 1, 1, 1, 1, 1, 1, 1, 1, 1, 1, 1, 1, 1, 1, 1, 1, 1, 1, 1, 1, 1, 1, 1, 1, 1, 1, 1, 1, 1, 1, 1, 1, 1, 1, 1, 1, 1, 1, 1, 1, 1, 1, 1, 1, 1, 1, 1, 1, 1, 1, 1, 1, 1, 1, 1, 1, 1, 1, 1, 1, 1, 1, 1, 1, 1, 1, 1, 1, 1, 1, 1, 1, 1, 1, 1, 1, 1, 1, 1, 1, 1, 1, 1, 1, 1, 1, 1, 1, 1, 1, 1, 1, 1, 1, 1, 1, 1, 1, 1, 1, 1, 1, 1, 1, 1, 1, 1, 1, 1, 1, 1, 1, 1, 1, 1, 1, 1, 1, 1, 1, 1, 1, 1, 1, 1, 1, 1, 1, 1, 1, 1, 1, 1, 1, 1, 1, 1, 1, 1, 1, 1, 1, 1, 1, 1, 1, 1, 1, 1, 1, 1, 1, 1, 1, 1, 1, 1, 1, 1, 1, 1, 1, 1, 1, 1, 1, 1, 1, 1, 1, 1, 1, 1, 1, 1, 1, 1, 1, 1, 1, 1, 1, 1, 1, 1, 1, 1, 1, 1, 1, 1, 1, 1, 1, 1, 1, 1, 1, 1, 1, 1, 1, 1, 1, 1, 1, 1, 1, 1, 1, 1, 1, 1, 1, 2, 2, 2, 2, 2, 2, 2, 2, 2, 2, 2, 2, 0, 0, 0, 0, 0, 0, 0, 0, 0, 0, 0, 0, 0, 0, 0, 0, 0, 0, 0, 0, 0, 0, 0, 0, 0, 0, 0, 0, 0, 0, 0, 0, 0, 0, 0, 0, 0, 0, 0, 0, 0, 0, 0, 0, 0, 0, 0, 0, 0, 0, 0, 0, 0, 0, 0, 0, 0, 0, 0, 0, 0, 0, 0, 0, 0, 0, 0, 0, 0, 0, 0, 0, 0, 0, 0, 0, 0, 0, 0, 0, 0, 0, 0, 0, 0, 0, 0, 0, 0, 0, 0, 0, 0, 0, 0, 0, 0, 0, 0, 0, 0, 0, 0, 0, 0, 0, 0, 0, 0, 0, 0, 0, 0, 0, 0, 0, 0, 0, 0, 0, 0, 0, 0, 0, 0, 0, 0, 0, 0, 0, 0, 0, 0, 0, 0, 0, 0, 0, 0, 0, 0, 0, 0, 0, 0, 0, 0, 0, 0, 0, 0, 0, 0, 0, 0, 0, 0, 0, 0, 0, 0, 0, 0, 0, 0, 0, 0, 0, 0, 0, 0, 0, 0, 0, 0, 0, 0, 0, 0, 0, 0, 0, 0, 0, 0, 0, 0, 0, 0, 0, 0, 0, 0, 0, 0, 0, 0, 0, 0, 0, 0, 0, 0, 0, 0, 0, 0, 0, 0, 0, 0, 0, 0, 0, 0, 0, 0, 0, 0, 0, 0, 0, 0, 0, 0, 0, 0, 0, 0, 0, 0, 0, 0, 0, 0, 0, 0, 0, 0, 0, 0, 0, 0, 0, 0, 0, 0, 0, 0, 0, 0, 0, 0, 0, 0, 0, 0, 0, 0, 0, 0, 0, 0, 0, 0, 0, 0, 0, 0, 0, 0, 0, 0, 0, 0, 0, 0, 0, 0, 0, 0, 0, 0, 0, 0, 0, 0, 0, 0, 0, 0, 0, 0, 0, 0, 0, 0, 0, 0, 0, 0, 0, 0, 0, 0, 0, 0, 0, 0, 0, 0, 0, 0, 0, 0, 0, 0, 0, 0, 0, 0, 0, 0, 0, 0, 0, 0, 0, 0, 0, 0, 0, 0, 0, 0, 0, 0, 0, 0, 0, 0, 0, 0, 0, 0, 0, 0, 0, 0, 0, 0, 0, 0, 0, 0, 0, 0, 0, 0, 0, 0, 0, 0, 0, 0, 0, 0, 0, 0, 0, 0, 0, 0, 0, 0, 0, 0, 0, 0, 0, 0, 0, 0, 0, 0, 0, 0, 0, 0, 0, 0, 0, 0, 0, 0, 0, 0, 0, 0, 0, 0, 0, 0, 0, 0, 0, 0, 0, 0, 0, 0, 0, 0, 0, 0, 0, 0, 0, 0, 0, 0, 0, 0, 0, 0, 0, 0, 0, 0, 0, 0, 0, 0, 0, 0, 0, 0, 0, 0, 0, 0, 0, 0, 0, 0, 0, 0, 0, 0, 0, 0, 0, 0, 0, 0, 0, 0, 0, 0, 0, 0, 0, 0, 0, 0, 0, 0, 0, 0, 0, 0, 0, 0, 0, 0, 0, 0, 0, 0, 0, 0, 0, 0, 0, 0, 0, 0, 0, 0, 0, 0, 0, 0, 0, 0, 0, 0, 0, 0, 0, 0, 0, 0, 0, 0, 0, 0, 0, 0, 0, 0, 0, 0, 0, 0, 0, 0, 0, 0, 0, 0, 0, 0, 0, 0, 0, 0, 0, 0, 0, 0, 0, 0, 0, 0, 0, 0, 0, 0, 0, 0, 0, 0, 0, 0, 0, 0, 0, 0, 0, 0, 0, 0, 0, 0, 0, 0, 0, 0, 0, 0, 0, 0, 0, 0, 0, 0, 0, 0, 0, 0, 0, 0, 0, 0, 0, 0, 0, 0, 0, 0, 0, 0, 0, 0, 0, 0, 0, 0, 0, 0, 0, 0, 0, 0, 0, 0, 0, 0, 0, 0, 0, 0, 0, 0, 0, 0, 0, 0, 0, 0, 0, 0, 0, 0, 0, 0, 0, 0, 0, 0, 0, 0, 0, 0, 0, 0, 0, 0, 0, 0, 0, 0, 0, 0, 0])
me_cylinder.materials.append(mat_material_001)
me_cylinder.materials.append(mat_material_004)
me_cylinder.materials.append(mat_material_003)
me_cylinder.use_remesh_preserve_volume = False
me_cylinder.use_remesh_preserve_attributes = False
me_cylinder.use_mirror_vertex_groups = False
me_cylinder.update()

# ---- objects
ob_hat = bpy.data.objects.new('Hat', me_cylinder)
ob_lamp = bpy.data.objects.new('Lamp', light_lamp)
ob_camera = bpy.data.objects.new('Camera', cam_camera)

# ---- transforms, parenting, visibility, modifiers, constraints
ob_hat.location = (0.0, 0.0, 1.162)
ob_hat.scale = (1.52, 1.52, 0.9024)
ob_hat.lineart.crease_threshold = 0.0
ob_lamp.location = (4.076, 1.005, 5.904)
ob_lamp.rotation_euler = (0.6503, 0.05522, 1.866)
ob_lamp.lock_rotations_4d = False
ob_lamp.empty_display_type = 'ARROWS'
ob_lamp.color = (0.0, 0.0, 0.0, 0.0)
ob_lamp.lineart.crease_threshold = 0.0
ob_camera.location = (7.481, -6.508, 5.344)
ob_camera.rotation_euler = (1.109, 0.01082, 0.8149)
ob_camera.lock_rotations_4d = False
ob_camera.empty_display_type = 'ARROWS'
ob_camera.color = (0.0, 0.0, 0.0, 0.0)
ob_camera.display_type = 'WIRE'
ob_camera.lineart.crease_threshold = 0.0

# ---- collection membership
col_collection_1.objects.link(ob_hat)
col_collection_1.objects.link(ob_lamp)
col_collection_1.objects.link(ob_camera)

# ---- scene / render settings (as saved in the file)
scene.camera = ob_camera
scene.frame_start = 1; scene.frame_end = 250; scene.frame_set(1)
scene.render.engine = 'BLENDER_EEVEE_NEXT'
scene.render.image_settings.color_mode = 'RGB'
scene.render.image_settings.compression = 90
scene.render.resolution_percentage = 50
scene.render.dither_intensity = 0.0
scene.cycles.use_denoising = False
scene.cycles.samples = 10
scene.cycles.sampling_pattern = 'TABULATED_SOBOL'
scene.cycles.light_sampling_threshold = 0.0
scene.cycles.use_adaptive_sampling = False
scene.cycles.use_light_tree = False
scene.cycles.blur_glossy = 0.0
scene.cycles.volume_bounces = 1
scene.cycles.pixel_filter_type = 'GAUSSIAN'
scene.cycles.sample_clamp_indirect = 0.0
scene.view_settings.view_transform = 'Standard'
bpy.context.view_layer.update()
